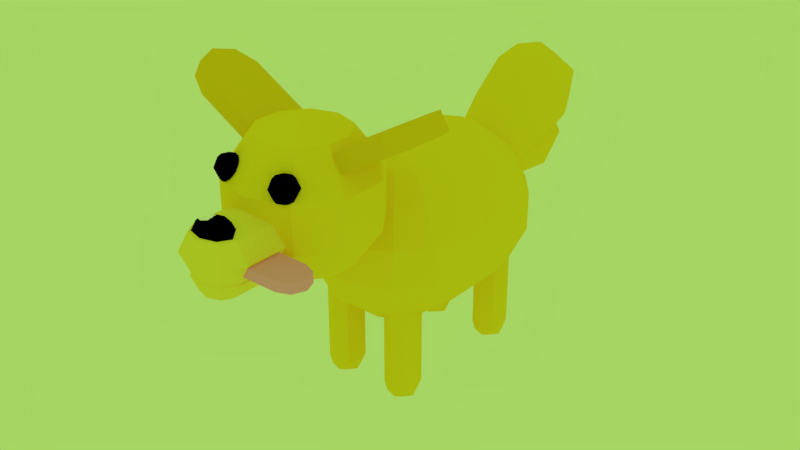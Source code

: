 # Source: dog.blend  (saved by Blender 2.79.0; exported with 4.5.12 LTS)
import bpy
from mathutils import Matrix  # noqa: F401  (used for matrix-valued properties, if any)

bpy.ops.wm.read_factory_settings(use_empty=True)
scene = bpy.context.scene
scene.name = 'Scene'

# ---- collections
col_collection_1 = bpy.data.collections.new('Collection 1'); scene.collection.children.link(col_collection_1)

# ---- materials (node trees are filled in below, after node groups)
mat_yellow01 = bpy.data.materials.new('Yellow01')
mat_yellow01.alpha_threshold = 0.0
mat_yellow01.use_transparent_shadow = False
mat_yellow01.diffuse_color = (1.0, 0.7961, 0.1096, 1.0)
mat_yellow01.roughness = 0.5
mat_yellow02 = bpy.data.materials.new('Yellow02')
mat_yellow02.alpha_threshold = 0.0
mat_yellow02.use_transparent_shadow = False
mat_yellow02.diffuse_color = (1.0, 0.7144, 0.03184, 1.0)
mat_yellow02.roughness = 0.5
mat_yellow03 = bpy.data.materials.new('Yellow03')
mat_yellow03.alpha_threshold = 0.0
mat_yellow03.use_transparent_shadow = False
mat_yellow03.diffuse_color = (0.9258, 0.5974, 0.01861, 1.0)
mat_yellow03.roughness = 0.5
mat_pink = bpy.data.materials.new('Pink')
mat_pink.alpha_threshold = 0.0
mat_pink.use_transparent_shadow = False
mat_pink.diffuse_color = (1.0, 0.3801, 0.759, 1.0)
mat_pink.roughness = 0.5
mat_black = bpy.data.materials.new('Black')
mat_black.alpha_threshold = 0.0
mat_black.use_transparent_shadow = False
mat_black.diffuse_color = (0.0, 0.0, 0.0, 1.0)
mat_black.roughness = 0.5
mat_white = bpy.data.materials.new('White')
mat_white.alpha_threshold = 0.0
mat_white.use_transparent_shadow = False
mat_white.diffuse_color = (1.0, 1.0, 1.0, 1.0)
mat_white.roughness = 0.5

# ---- material node trees

# ---- world
world_world = bpy.data.worlds.new('World'); scene.world = world_world
world_world.color = (0.3833, 0.6619, 0.1237)
world_world.use_sun_shadow = False
world_world.sun_shadow_jitter_overblur = 0.0
world_world.cycles.sampling_method = 'MANUAL'

# ---- meshes
me_dogmesh = bpy.data.meshes.new('DogMesh')
me_dogmesh.from_pydata([(0.3172, -1.159, 3.609), (0.5118, -0.8914, 3.154), (0.5118, -0.8914, 2.591), (0.3172, -1.159, 2.135), (0.5118, -1.427, 3.609), (0.8266, -1.325, 3.154), (0.8266, -1.325, 2.591), (0.5118, -1.427, 2.135), (0.5118, -1.758, 3.609), (0.8266, -1.86, 3.154), (0.8266, -1.86, 2.591), (0.5118, -1.758, 2.135), (0.3172, -2.026, 3.609), (0.5118, -2.294, 3.154), (0.5118, -2.294, 2.591), (0.3172, -2.026, 2.135), (-0.3124, -1.159, 3.609), (-0.507, -0.8914, 3.154), (-0.507, -0.8914, 2.591), (-0.3124, -1.159, 2.135), (-0.507, -1.427, 3.609), (-0.8218, -1.325, 3.154), (-0.8218, -1.325, 2.591), (-0.507, -1.427, 2.135), (-0.507, -1.758, 3.609), (-0.8218, -1.86, 3.154), (-0.8218, -1.86, 2.591), (-0.507, -1.758, 2.135), (-0.3124, -2.026, 3.609), (-0.507, -2.294, 3.154), (-0.507, -2.294, 2.591), (-0.3124, -2.026, 2.135), (0.002391, -2.128, 3.609), (0.002391, -2.459, 3.154), (0.002391, -2.459, 2.591), (0.002391, -2.128, 2.135), (0.002391, -1.593, 3.783), (0.002391, -1.593, 1.961), (0.002391, -1.057, 3.609), (0.002391, -0.7259, 3.154), (0.002391, -0.7259, 2.591), (0.002391, -1.057, 2.135), (0.005953, 1.81, 3.025), (-0.3567, 1.885, 2.895), (0.3686, 1.885, 2.895), (0.005953, 2.323, 2.137), (-0.3567, 2.248, 2.267), (-0.5069, 2.067, 2.581), (0.5188, 2.067, 2.581), (0.3686, 2.248, 2.267), (0.2233, -2.842, 2.601), (0.3147, -2.842, 2.436), (0.2233, -2.842, 2.271), (0.1586, -2.958, 2.601), (0.2233, -3.007, 2.436), (0.1586, -2.958, 2.271), (0.00239, -2.842, 2.203), (0.00239, -3.007, 2.601), (0.00239, -3.075, 2.436), (0.00239, -3.007, 2.271), (0.00239, -2.842, 2.67), (-0.1538, -2.958, 2.601), (-0.2185, -3.007, 2.436), (-0.1538, -2.958, 2.271), (-0.2185, -2.842, 2.601), (-0.31, -2.842, 2.436), (-0.2185, -2.842, 2.271), (0.00239, -1.715, 2.601), (0.00239, -1.646, 2.436), (0.00239, -1.715, 2.271), (0.1586, -1.763, 2.601), (0.2233, -1.715, 2.436), (0.1586, -1.763, 2.271), (0.2233, -1.88, 2.601), (0.3147, -1.88, 2.436), (0.2233, -1.88, 2.271), (-0.2185, -1.88, 2.601), (-0.31, -1.88, 2.436), (-0.2185, -1.88, 2.271), (-0.1538, -1.763, 2.601), (-0.2185, -1.715, 2.436), (-0.1538, -1.763, 2.271), (0.00239, -1.88, 2.67), (0.00239, -1.88, 2.203), (0.309, -2.826, 2.917), (0.436, -2.826, 2.688), (0.309, -2.826, 2.459), (0.2192, -2.988, 2.917), (0.309, -3.055, 2.688), (0.2192, -2.988, 2.459), (0.00239, -2.826, 2.364), (0.00239, -3.055, 2.917), (0.00239, -3.15, 2.688), (0.00239, -3.055, 2.459), (0.00239, -2.826, 3.012), (-0.2144, -2.988, 2.917), (-0.3042, -3.055, 2.688), (-0.2144, -2.988, 2.459), (-0.3042, -2.826, 2.917), (-0.4312, -2.826, 2.688), (-0.3042, -2.826, 2.459), (0.00239, -1.648, 2.917), (0.00239, -1.553, 2.688), (0.00239, -1.648, 2.459), (0.2192, -1.715, 2.917), (0.309, -1.648, 2.688), (0.2192, -1.715, 2.459), (0.309, -1.877, 2.917), (0.436, -1.877, 2.688), (0.309, -1.877, 2.459), (-0.3042, -1.877, 2.917), (-0.4312, -1.877, 2.688), (-0.3042, -1.877, 2.459), (-0.2144, -1.715, 2.917), (-0.3042, -1.648, 2.688), (-0.2144, -1.715, 2.459), (0.00239, -1.877, 3.012), (0.00239, -1.877, 2.364), (0.00239, -0.06511, 2.225), (0.00239, -1.151, 3.31), (0.2733, -0.1274, 2.162), (0.2733, -1.213, 3.248), (0.4408, -0.2903, 1.999), (0.4408, -1.376, 3.085), (0.4408, -0.4918, 1.798), (0.4408, -1.578, 2.884), (0.2733, -0.6548, 1.635), (0.2733, -1.741, 2.721), (0.00239, -0.717, 1.573), (0.00239, -1.803, 2.659), (-0.2686, -0.6548, 1.635), (-0.2686, -1.741, 2.721), (-0.436, -0.4918, 1.798), (-0.436, -1.578, 2.884), (-0.436, -0.2903, 1.999), (-0.436, -1.376, 3.085), (-0.2686, -0.1274, 2.162), (-0.2686, -1.213, 3.248), (0.3934, -2.142, 3.399), (0.3934, -2.094, 3.283), (0.3934, -2.142, 3.167), (0.4755, -2.176, 3.399), (0.5095, -2.142, 3.283), (0.4755, -2.176, 3.167), (0.5095, -2.258, 3.399), (0.5576, -2.258, 3.283), (0.5095, -2.258, 3.167), (0.4755, -2.34, 3.399), (0.5095, -2.374, 3.283), (0.4755, -2.34, 3.167), (0.3934, -2.258, 3.119), (0.3934, -2.374, 3.399), (0.3934, -2.422, 3.283), (0.3934, -2.374, 3.167), (0.3934, -2.258, 3.447), (0.3113, -2.34, 3.399), (0.2773, -2.374, 3.283), (0.3113, -2.34, 3.167), (0.2773, -2.258, 3.399), (0.2293, -2.258, 3.283), (0.2773, -2.258, 3.167), (0.3113, -2.176, 3.399), (0.2773, -2.142, 3.283), (0.3113, -2.176, 3.167), (-0.4027, -2.117, 3.394), (-0.4027, -2.069, 3.278), (-0.4027, -2.117, 3.162), (-0.3206, -2.151, 3.394), (-0.2866, -2.117, 3.278), (-0.3206, -2.151, 3.162), (-0.2866, -2.233, 3.394), (-0.2385, -2.233, 3.278), (-0.2866, -2.233, 3.162), (-0.3206, -2.315, 3.394), (-0.2866, -2.349, 3.278), (-0.3206, -2.315, 3.162), (-0.4027, -2.233, 3.114), (-0.4027, -2.349, 3.394), (-0.4027, -2.397, 3.278), (-0.4027, -2.349, 3.162), (-0.4027, -2.233, 3.443), (-0.4848, -2.315, 3.394), (-0.5188, -2.349, 3.278), (-0.4848, -2.315, 3.162), (-0.5188, -2.233, 3.394), (-0.5669, -2.233, 3.278), (-0.5188, -2.233, 3.162), (-0.4848, -2.151, 3.394), (-0.5188, -2.117, 3.278), (-0.4848, -2.151, 3.162), (0.002338, -2.693, 3.037), (0.002338, -2.633, 2.893), (0.002338, -2.693, 2.75), (0.1448, -2.735, 3.037), (0.2038, -2.693, 2.893), (0.1448, -2.735, 2.75), (0.2038, -2.836, 3.037), (0.2873, -2.836, 2.893), (0.2038, -2.836, 2.75), (0.1448, -2.938, 3.037), (0.2038, -2.98, 2.893), (0.1448, -2.938, 2.75), (0.002338, -2.836, 2.69), (0.002338, -2.98, 3.037), (0.002338, -3.039, 2.893), (0.002338, -2.98, 2.75), (0.002338, -2.836, 3.096), (-0.1401, -2.938, 3.037), (-0.1991, -2.98, 2.893), (-0.1401, -2.938, 2.75), (-0.1991, -2.836, 3.037), (-0.2826, -2.836, 2.893), (-0.1991, -2.836, 2.75), (-0.1401, -2.735, 3.037), (-0.1991, -2.693, 2.893), (-0.1401, -2.735, 2.75), (0.749, 1.137, 2.555), (-0.4579, -0.137, 2.849), (0.4166, 0.9774, 2.849), (0.289, 1.137, 0.9384), (0.519, 1.426, 1.233), (0.6467, 1.586, 1.658), (-0.4579, -0.137, 0.9384), (0.6467, 1.586, 2.13), (0.519, 1.426, 2.555), (0.289, 1.137, 2.849), (0.1045, 1.226, 0.9384), (0.1866, 1.586, 1.233), (0.2322, 1.786, 1.658), (0.2322, 1.786, 2.13), (0.1866, 1.586, 2.555), (0.1045, 1.226, 2.849), (-0.1003, 1.226, 0.9384), (-0.1823, 1.586, 1.233), (-0.2279, 1.786, 1.658), (-0.2279, 1.786, 2.13), (-0.1823, 1.586, 2.555), (0.4622, -0.137, 2.849), (0.8311, -0.137, 2.555), (1.036, -0.137, 2.13), (1.036, -0.137, 1.658), (0.8311, -0.137, 1.233), (0.4622, -0.137, 0.9384), (-0.1003, 1.226, 2.849), (-0.2847, 1.137, 0.9384), (0.4166, -0.3366, 2.849), (0.749, -0.4967, 2.555), (0.9335, -0.5855, 2.13), (0.9335, -0.5855, 1.658), (0.749, -0.4967, 1.233), (0.4166, -0.3366, 0.9384), (-0.5148, 1.426, 1.233), (-0.6424, 1.586, 1.658), (0.289, -0.4967, 2.849), (0.519, -0.7851, 2.555), (0.6467, -0.9452, 2.13), (0.6467, -0.9452, 1.658), (0.519, -0.7851, 1.233), (0.289, -0.4967, 0.9384), (-0.6424, 1.586, 2.13), (-0.5148, 1.426, 2.555), (0.1045, -0.5855, 2.849), (0.1866, -0.9452, 2.555), (0.2322, -1.145, 2.13), (0.2322, -1.145, 1.658), (0.1866, -0.9452, 1.233), (0.1045, -0.5855, 0.9384), (-0.2847, 1.137, 2.849), (-0.4579, 0.7778, 0.9384), (-0.1003, -0.5855, 2.849), (-0.1823, -0.9452, 2.555), (-0.2279, -1.145, 2.13), (-0.2279, -1.145, 1.658), (-0.1823, -0.9452, 1.233), (-0.1003, -0.5855, 0.9384), (0.002122, -0.137, 0.8334), (-0.4579, 0.7778, 2.849), (-0.2847, -0.4967, 2.849), (-0.5148, -0.7851, 2.555), (-0.6424, -0.9452, 2.13), (-0.6424, -0.9452, 1.658), (-0.5148, -0.7851, 1.233), (-0.2847, -0.4967, 0.9384), (-0.4124, 0.9774, 0.9384), (-0.7448, 1.137, 1.233), (-0.4124, -0.3366, 2.849), (-0.7448, -0.4967, 2.555), (-0.9293, -0.5855, 2.13), (-0.9293, -0.5855, 1.658), (-0.7448, -0.4967, 1.233), (-0.4124, -0.3366, 0.9384), (-0.9293, 1.226, 1.658), (0.002122, -0.137, 2.954), (-0.9293, 1.226, 2.13), (-0.8269, -0.137, 2.555), (-1.032, -0.137, 2.13), (-1.032, -0.137, 1.658), (-0.8269, -0.137, 1.233), (-0.7448, 1.137, 2.555), (-0.4124, 0.9774, 2.849), (0.9335, 1.226, 2.13), (0.9335, 1.226, 1.658), (0.749, 1.137, 1.233), (0.4166, 0.9774, 0.9384), (0.4622, 0.7778, 2.849), (0.8311, 0.7778, 2.555), (1.036, 0.7778, 2.13), (1.036, 0.7778, 1.658), (0.8311, 0.7778, 1.233), (0.4622, 0.7778, 0.9384), (-0.8269, 0.7778, 2.555), (-1.032, 0.7778, 2.13), (-1.032, 0.7778, 1.658), (-0.8269, 0.7778, 1.233), (0.002122, 0.7778, 2.954), (0.002122, 0.7778, 0.8334), (0.005953, 2.886, 2.4), (0.005953, 2.32, 3.382), (-0.2773, 3.048, 2.686), (-0.3946, 2.95, 3.091), (-0.2773, 2.648, 3.379), (-0.3946, 2.803, 2.544), (-0.5605, 2.603, 2.891), (-0.3946, 2.403, 3.238), (0.4065, 2.803, 2.544), (0.5724, 2.603, 2.891), (0.4065, 2.403, 3.238), (0.2892, 3.048, 2.686), (0.4065, 2.95, 3.091), (0.2892, 2.648, 3.379), (0.005953, 3.15, 2.744), (0.005953, 3.093, 3.174), (0.005953, 2.75, 3.438), (-0.2785, 1.672, 2.025), (-0.3963, 1.53, 2.272), (-0.2785, 1.388, 2.518), (-0.1952, 1.498, 1.925), (-0.2785, 1.284, 2.129), (-0.1952, 1.214, 2.417), (0.005953, 1.329, 2.62), (0.005953, 1.426, 1.883), (0.005953, 1.182, 2.07), (0.005953, 1.142, 2.376), (0.005953, 1.731, 1.923), (0.2071, 1.498, 1.925), (0.2904, 1.284, 2.129), (0.2071, 1.214, 2.417), (0.2904, 1.672, 2.025), (0.4082, 1.53, 2.272), (0.2904, 1.388, 2.518), (-0.03046, 2.011, 2.672), (-0.336, 2.011, 2.545), (0.2751, 2.011, 2.545), (-0.03046, 2.011, 1.808), (-0.336, 2.011, 1.934), (-0.4626, 2.011, 2.24), (0.4016, 2.011, 2.24), (0.2751, 2.011, 1.934), (-0.03046, 2.533, 1.762), (-0.03046, 2.533, 2.717), (-0.2691, 2.771, 1.902), (-0.3679, 2.87, 2.24), (-0.2691, 2.771, 2.577), (-0.3679, 2.533, 1.902), (-0.5077, 2.533, 2.24), (-0.3679, 2.533, 2.577), (0.307, 2.533, 1.902), (0.4467, 2.533, 2.24), (0.307, 2.533, 2.577), (0.2081, 2.771, 1.902), (0.307, 2.87, 2.24), (0.2081, 2.771, 2.577), (-0.03046, 2.87, 1.902), (-0.03046, 3.01, 2.24), (-0.03046, 2.87, 2.577), (-0.2701, 1.489, 2.0), (-0.3694, 1.489, 2.24), (-0.2701, 1.489, 2.479), (-0.1999, 1.32, 2.0), (-0.2701, 1.249, 2.24), (-0.1999, 1.32, 2.479), (-0.03046, 1.489, 2.579), (-0.03046, 1.249, 2.0), (-0.03046, 1.15, 2.24), (-0.03046, 1.249, 2.479), (-0.03046, 1.489, 1.901), (0.139, 1.32, 2.0), (0.2092, 1.249, 2.24), (0.139, 1.32, 2.479), (0.2092, 1.489, 2.0), (0.3085, 1.489, 2.24), (0.2092, 1.489, 2.479), (0.5972, -0.6859, 0.1641), (0.6616, -0.5304, 0.1641), (0.5972, -0.3748, 0.1641), (0.5516, -0.6859, 0.05413), (0.5972, -0.5304, 0.008574), (0.5516, -0.3748, 0.05413), (0.4417, -0.3104, 0.1641), (0.4417, -0.6859, 0.008574), (0.4417, -0.5304, -0.05585), (0.4417, -0.3748, 0.008574), (0.4417, -0.7503, 0.1641), (0.3317, -0.6859, 0.05413), (0.2861, -0.5304, 0.008574), (0.3317, -0.3748, 0.05413), (0.2861, -0.6859, 0.1641), (0.2217, -0.5304, 0.1641), (0.2861, -0.3748, 0.1641), (0.4417, -0.6859, 1.481), (0.4417, -0.5304, 1.546), (0.4417, -0.3748, 1.481), (0.5516, -0.6859, 1.436), (0.5972, -0.5304, 1.481), (0.5516, -0.3748, 1.436), (0.5972, -0.6859, 1.326), (0.6616, -0.5304, 1.326), (0.5972, -0.3748, 1.326), (0.2861, -0.6859, 1.326), (0.2217, -0.5304, 1.326), (0.2861, -0.3748, 1.326), (0.3317, -0.6859, 1.436), (0.2861, -0.5304, 1.481), (0.3317, -0.3748, 1.436), (0.4417, -0.7503, 1.326), (0.4417, -0.3104, 1.326), (1.304, -1.045, 3.702), (1.032, -1.045, 3.545), (0.2157, -1.765, 3.074), (0.2157, -1.045, 3.074), (1.304, -1.765, 3.702), (1.524, -1.66, 3.83), (1.615, -1.405, 3.882), (1.524, -1.151, 3.83), (0.7597, -1.045, 3.388), (0.4877, -1.045, 3.231), (0.4877, -1.765, 3.231), (0.7597, -1.765, 3.388), (1.032, -1.765, 3.545), (-0.6487, -1.045, 3.581), (-0.3767, -1.045, 3.423), (-0.6487, -1.765, 3.581), (-0.9207, -1.765, 3.738), (0.7888, -2.398, 2.543), (0.6038, -2.398, 2.543), (0.04882, -2.822, 2.543), (0.04882, -2.398, 2.543), (0.7888, -2.822, 2.543), (0.9388, -2.76, 2.543), (1.001, -2.61, 2.543), (0.9388, -2.46, 2.543), (0.4188, -2.398, 2.543), (0.2338, -2.398, 2.543), (0.2338, -2.822, 2.543), (0.4188, -2.822, 2.543), (0.6038, -2.822, 2.543), (0.2338, -2.398, 2.661), (0.04882, -2.398, 2.661), (0.6038, -2.822, 2.661), (0.7888, -2.822, 2.661), (0.04882, -2.822, 2.661), (0.7888, -2.398, 2.661), (0.9388, -2.76, 2.661), (1.001, -2.61, 2.661), (0.9388, -2.46, 2.661), (0.6038, -2.398, 2.661), (0.4188, -2.398, 2.661), (0.2338, -2.822, 2.661), (0.4188, -2.822, 2.661), (-1.413, -1.66, 4.022), (-1.504, -1.405, 4.075), (-1.413, -1.151, 4.022), (-1.193, -1.765, 3.895), (-0.1047, -1.045, 3.266), (-1.193, -1.045, 3.895), (-0.9207, -1.045, 3.738), (-0.1047, -1.765, 3.266), (-0.3767, -1.765, 3.423), (-1.032, -1.045, 3.545), (-0.7597, -1.045, 3.388), (-1.032, -1.765, 3.545), (-0.4877, -1.045, 3.231), (-0.4877, -1.765, 3.231), (-0.7597, -1.765, 3.388), (-1.524, -1.66, 3.83), (-1.615, -1.405, 3.882), (-1.524, -1.151, 3.83), (-1.304, -1.045, 3.702), (-0.2157, -1.765, 3.074), (-0.2157, -1.045, 3.074), (-1.304, -1.765, 3.702), (0.3767, -1.045, 3.423), (0.1047, -1.045, 3.266), (0.9207, -1.765, 3.738), (1.193, -1.765, 3.895), (0.1047, -1.765, 3.266), (1.193, -1.045, 3.895), (1.413, -1.66, 4.022), (1.504, -1.405, 4.075), (1.413, -1.151, 4.022), (0.9207, -1.045, 3.738), (0.6487, -1.045, 3.581), (0.3767, -1.765, 3.423), (0.6487, -1.765, 3.581), (-0.09168, -2.773, 3.075), (-0.07367, -2.744, 3.007), (-0.05566, -2.773, 2.94), (-0.0221, -2.794, 3.093), (0.02473, -2.773, 3.034), (0.01392, -2.794, 2.958), (0.006721, -2.843, 3.101), (0.06549, -2.843, 3.044), (0.04274, -2.843, 2.966), (-0.0221, -2.893, 3.093), (0.02473, -2.913, 3.034), (0.01392, -2.893, 2.958), (-0.0482, -2.843, 2.912), (-0.09168, -2.913, 3.075), (-0.07367, -2.942, 3.007), (-0.05566, -2.913, 2.94), (-0.09914, -2.843, 3.103), (-0.1613, -2.893, 3.056), (-0.1721, -2.913, 2.981), (-0.1252, -2.893, 2.921), (-0.1901, -2.843, 3.049), (-0.2128, -2.843, 2.97), (-0.1541, -2.843, 2.914), (-0.1613, -2.794, 3.056), (-0.1721, -2.773, 2.981), (-0.1252, -2.794, 2.921), (0.4417, -0.7503, 0.2932), (0.4417, -0.7503, 0.4223), (0.4417, -0.7503, 0.5513), (0.4417, -0.7503, 0.6804), (0.4417, -0.7503, 0.8095), (0.4417, -0.7503, 0.9386), (0.4417, -0.7503, 1.068), (0.4417, -0.7503, 1.197), (0.2861, -0.6859, 0.2932), (0.2861, -0.6859, 0.4223), (0.2861, -0.6859, 0.5513), (0.2861, -0.6859, 0.6804), (0.2861, -0.6859, 0.8095), (0.2861, -0.6859, 0.9386), (0.2861, -0.6859, 1.068), (0.2861, -0.6859, 1.197), (0.5972, -0.6859, 1.197), (0.5972, -0.6859, 1.068), (0.5972, -0.6859, 0.9386), (0.5972, -0.6859, 0.8095), (0.5972, -0.6859, 0.6804), (0.5972, -0.6859, 0.5513), (0.5972, -0.6859, 0.4223), (0.5972, -0.6859, 0.2932), (0.4417, -0.3104, 1.197), (0.4417, -0.3104, 1.068), (0.4417, -0.3104, 0.9386), (0.4417, -0.3104, 0.8095), (0.4417, -0.3104, 0.6804), (0.4417, -0.3104, 0.5513), (0.4417, -0.3104, 0.4223), (0.4417, -0.3104, 0.2932), (0.2861, -0.3748, 1.197), (0.2861, -0.3748, 1.068), (0.2861, -0.3748, 0.9386), (0.2861, -0.3748, 0.8095), (0.2861, -0.3748, 0.6804), (0.2861, -0.3748, 0.5513), (0.2861, -0.3748, 0.4223), (0.2861, -0.3748, 0.2932), (0.2217, -0.5304, 0.2932), (0.2217, -0.5304, 0.4223), (0.2217, -0.5304, 0.5513), (0.2217, -0.5304, 0.6804), (0.2217, -0.5304, 0.8095), (0.2217, -0.5304, 0.9386), (0.2217, -0.5304, 1.068), (0.2217, -0.5304, 1.197), (0.6616, -0.5304, 1.197), (0.6616, -0.5304, 1.068), (0.6616, -0.5304, 0.9386), (0.6616, -0.5304, 0.8095), (0.6616, -0.5304, 0.6804), (0.6616, -0.5304, 0.5513), (0.6616, -0.5304, 0.4223), (0.6616, -0.5304, 0.2932), (0.5972, -0.3748, 0.2932), (0.5972, -0.3748, 0.4223), (0.5972, -0.3748, 0.5513), (0.5972, -0.3748, 0.6804), (0.5972, -0.3748, 0.8095), (0.5972, -0.3748, 0.9386), (0.5972, -0.3748, 1.068), (0.5972, -0.3748, 1.197), (0.5972, 1.068, 0.1641), (0.6616, 1.223, 0.1641), (0.5972, 1.379, 0.1641), (0.5516, 1.068, 0.05413), (0.5972, 1.223, 0.008574), (0.5516, 1.379, 0.05413), (0.4417, 1.443, 0.1641), (0.4417, 1.068, 0.008574), (0.4417, 1.223, -0.05585), (0.4417, 1.379, 0.008574), (0.4417, 1.004, 0.1641), (0.3317, 1.068, 0.05413), (0.2861, 1.223, 0.008574), (0.3317, 1.379, 0.05413), (0.2861, 1.068, 0.1641), (0.2217, 1.223, 0.1641), (0.2861, 1.379, 0.1641), (0.4417, 1.068, 1.481), (0.4417, 1.223, 1.546), (0.4417, 1.379, 1.481), (0.5516, 1.068, 1.436), (0.5972, 1.223, 1.481), (0.5516, 1.379, 1.436), (0.5972, 1.068, 1.326), (0.6616, 1.223, 1.326), (0.5972, 1.379, 1.326), (0.2861, 1.068, 1.326), (0.2217, 1.223, 1.326), (0.2861, 1.379, 1.326), (0.3317, 1.068, 1.436), (0.2861, 1.223, 1.481), (0.3317, 1.379, 1.436), (0.4417, 1.004, 1.326), (0.4417, 1.443, 1.326), (0.4417, 1.004, 0.2932), (0.4417, 1.004, 0.4223), (0.4417, 1.004, 0.5513), (0.4417, 1.004, 0.6804), (0.4417, 1.004, 0.8095), (0.4417, 1.004, 0.9386), (0.4417, 1.004, 1.068), (0.4417, 1.004, 1.197), (0.2861, 1.068, 0.2932), (0.2861, 1.068, 0.4223), (0.2861, 1.068, 0.5513), (0.2861, 1.068, 0.6804), (0.2861, 1.068, 0.8095), (0.2861, 1.068, 0.9386), (0.2861, 1.068, 1.068), (0.2861, 1.068, 1.197), (0.5972, 1.068, 1.197), (0.5972, 1.068, 1.068), (0.5972, 1.068, 0.9386), (0.5972, 1.068, 0.8095), (0.5972, 1.068, 0.6804), (0.5972, 1.068, 0.5513), (0.5972, 1.068, 0.4223), (0.5972, 1.068, 0.2932), (0.4417, 1.443, 1.197), (0.4417, 1.443, 1.068), (0.4417, 1.443, 0.9386), (0.4417, 1.443, 0.8095), (0.4417, 1.443, 0.6804), (0.4417, 1.443, 0.5513), (0.4417, 1.443, 0.4223), (0.4417, 1.443, 0.2932), (0.2861, 1.379, 1.197), (0.2861, 1.379, 1.068), (0.2861, 1.379, 0.9386), (0.2861, 1.379, 0.8095), (0.2861, 1.379, 0.6804), (0.2861, 1.379, 0.5513), (0.2861, 1.379, 0.4223), (0.2861, 1.379, 0.2932), (0.2217, 1.223, 0.2932), (0.2217, 1.223, 0.4223), (0.2217, 1.223, 0.5513), (0.2217, 1.223, 0.6804), (0.2217, 1.223, 0.8095), (0.2217, 1.223, 0.9386), (0.2217, 1.223, 1.068), (0.2217, 1.223, 1.197), (0.6616, 1.223, 1.197), (0.6616, 1.223, 1.068), (0.6616, 1.223, 0.9386), (0.6616, 1.223, 0.8095), (0.6616, 1.223, 0.6804), (0.6616, 1.223, 0.5513), (0.6616, 1.223, 0.4223), (0.6616, 1.223, 0.2932), (0.5972, 1.379, 0.2932), (0.5972, 1.379, 0.4223), (0.5972, 1.379, 0.5513), (0.5972, 1.379, 0.6804), (0.5972, 1.379, 0.8095), (0.5972, 1.379, 0.9386), (0.5972, 1.379, 1.068), (0.5972, 1.379, 1.197), (-0.2861, -0.6859, 0.1641), (-0.2217, -0.5304, 0.1641), (-0.2861, -0.3748, 0.1641), (-0.3317, -0.6859, 0.05413), (-0.2861, -0.5304, 0.008574), (-0.3317, -0.3748, 0.05413), (-0.4417, -0.3104, 0.1641), (-0.4417, -0.6859, 0.008574), (-0.4417, -0.5304, -0.05585), (-0.4417, -0.3748, 0.008574), (-0.4417, -0.7503, 0.1641), (-0.5516, -0.6859, 0.05413), (-0.5972, -0.5304, 0.008574), (-0.5516, -0.3748, 0.05413), (-0.5972, -0.6859, 0.1641), (-0.6616, -0.5304, 0.1641), (-0.5972, -0.3748, 0.1641), (-0.4417, -0.6859, 1.481), (-0.4417, -0.5304, 1.546), (-0.4417, -0.3748, 1.481), (-0.3317, -0.6859, 1.436), (-0.2861, -0.5304, 1.481), (-0.3317, -0.3748, 1.436), (-0.2861, -0.6859, 1.326), (-0.2217, -0.5304, 1.326), (-0.2861, -0.3748, 1.326), (-0.5972, -0.6859, 1.326), (-0.6616, -0.5304, 1.326), (-0.5972, -0.3748, 1.326), (-0.5516, -0.6859, 1.436), (-0.5972, -0.5304, 1.481), (-0.5516, -0.3748, 1.436), (-0.4417, -0.7503, 1.326), (-0.4417, -0.3104, 1.326), (-0.4417, -0.7503, 0.2932), (-0.4417, -0.7503, 0.4223), (-0.4417, -0.7503, 0.5513), (-0.4417, -0.7503, 0.6804), (-0.4417, -0.7503, 0.8095), (-0.4417, -0.7503, 0.9386), (-0.4417, -0.7503, 1.068), (-0.4417, -0.7503, 1.197), (-0.5972, -0.6859, 0.2932), (-0.5972, -0.6859, 0.4223), (-0.5972, -0.6859, 0.5513), (-0.5972, -0.6859, 0.6804), (-0.5972, -0.6859, 0.8095), (-0.5972, -0.6859, 0.9386), (-0.5972, -0.6859, 1.068), (-0.5972, -0.6859, 1.197), (-0.2861, -0.6859, 1.197), (-0.2861, -0.6859, 1.068), (-0.2861, -0.6859, 0.9386), (-0.2861, -0.6859, 0.8095), (-0.2861, -0.6859, 0.6804), (-0.2861, -0.6859, 0.5513), (-0.2861, -0.6859, 0.4223), (-0.2861, -0.6859, 0.2932), (-0.4417, -0.3104, 1.197), (-0.4417, -0.3104, 1.068), (-0.4417, -0.3104, 0.9386), (-0.4417, -0.3104, 0.8095), (-0.4417, -0.3104, 0.6804), (-0.4417, -0.3104, 0.5513), (-0.4417, -0.3104, 0.4223), (-0.4417, -0.3104, 0.2932), (-0.5972, -0.3748, 1.197), (-0.5972, -0.3748, 1.068), (-0.5972, -0.3748, 0.9386), (-0.5972, -0.3748, 0.8095), (-0.5972, -0.3748, 0.6804), (-0.5972, -0.3748, 0.5513), (-0.5972, -0.3748, 0.4223), (-0.5972, -0.3748, 0.2932), (-0.6616, -0.5304, 0.2932), (-0.6616, -0.5304, 0.4223), (-0.6616, -0.5304, 0.5513), (-0.6616, -0.5304, 0.6804), (-0.6616, -0.5304, 0.8095), (-0.6616, -0.5304, 0.9386), (-0.6616, -0.5304, 1.068), (-0.6616, -0.5304, 1.197), (-0.2217, -0.5304, 1.197), (-0.2217, -0.5304, 1.068), (-0.2217, -0.5304, 0.9386), (-0.2217, -0.5304, 0.8095), (-0.2217, -0.5304, 0.6804), (-0.2217, -0.5304, 0.5513), (-0.2217, -0.5304, 0.4223), (-0.2217, -0.5304, 0.2932), (-0.2861, -0.3748, 0.2932), (-0.2861, -0.3748, 0.4223), (-0.2861, -0.3748, 0.5513), (-0.2861, -0.3748, 0.6804), (-0.2861, -0.3748, 0.8095), (-0.2861, -0.3748, 0.9386), (-0.2861, -0.3748, 1.068), (-0.2861, -0.3748, 1.197), (-0.2861, 1.068, 0.1641), (-0.2217, 1.223, 0.1641), (-0.2861, 1.379, 0.1641), (-0.3317, 1.068, 0.05413), (-0.2861, 1.223, 0.008574), (-0.3317, 1.379, 0.05413), (-0.4417, 1.443, 0.1641), (-0.4417, 1.068, 0.008574), (-0.4417, 1.223, -0.05585), (-0.4417, 1.379, 0.008574), (-0.4417, 1.004, 0.1641), (-0.5516, 1.068, 0.05413), (-0.5972, 1.223, 0.008574), (-0.5516, 1.379, 0.05413), (-0.5972, 1.068, 0.1641), (-0.6616, 1.223, 0.1641), (-0.5972, 1.379, 0.1641), (-0.4417, 1.068, 1.481), (-0.4417, 1.223, 1.546), (-0.4417, 1.379, 1.481), (-0.3317, 1.068, 1.436), (-0.2861, 1.223, 1.481), (-0.3317, 1.379, 1.436), (-0.2861, 1.068, 1.326), (-0.2217, 1.223, 1.326), (-0.2861, 1.379, 1.326), (-0.5972, 1.068, 1.326), (-0.6616, 1.223, 1.326), (-0.5972, 1.379, 1.326), (-0.5516, 1.068, 1.436), (-0.5972, 1.223, 1.481), (-0.5516, 1.379, 1.436), (-0.4417, 1.004, 1.326), (-0.4417, 1.443, 1.326), (-0.4417, 1.004, 0.2932), (-0.4417, 1.004, 0.4223), (-0.4417, 1.004, 0.5513), (-0.4417, 1.004, 0.6804), (-0.4417, 1.004, 0.8095), (-0.4417, 1.004, 0.9386), (-0.4417, 1.004, 1.068), (-0.4417, 1.004, 1.197), (-0.5972, 1.068, 0.2932), (-0.5972, 1.068, 0.4223), (-0.5972, 1.068, 0.5513), (-0.5972, 1.068, 0.6804), (-0.5972, 1.068, 0.8095), (-0.5972, 1.068, 0.9386), (-0.5972, 1.068, 1.068), (-0.5972, 1.068, 1.197), (-0.2861, 1.068, 1.197), (-0.2861, 1.068, 1.068), (-0.2861, 1.068, 0.9386), (-0.2861, 1.068, 0.8095), (-0.2861, 1.068, 0.6804), (-0.2861, 1.068, 0.5513), (-0.2861, 1.068, 0.4223), (-0.2861, 1.068, 0.2932), (-0.4417, 1.443, 1.197), (-0.4417, 1.443, 1.068), (-0.4417, 1.443, 0.9386), (-0.4417, 1.443, 0.8095), (-0.4417, 1.443, 0.6804), (-0.4417, 1.443, 0.5513), (-0.4417, 1.443, 0.4223), (-0.4417, 1.443, 0.2932), (-0.5972, 1.379, 1.197), (-0.5972, 1.379, 1.068), (-0.5972, 1.379, 0.9386), (-0.5972, 1.379, 0.8095), (-0.5972, 1.379, 0.6804), (-0.5972, 1.379, 0.5513), (-0.5972, 1.379, 0.4223), (-0.5972, 1.379, 0.2932), (-0.6616, 1.223, 0.2932), (-0.6616, 1.223, 0.4223), (-0.6616, 1.223, 0.5513), (-0.6616, 1.223, 0.6804), (-0.6616, 1.223, 0.8095), (-0.6616, 1.223, 0.9386), (-0.6616, 1.223, 1.068), (-0.6616, 1.223, 1.197), (-0.2217, 1.223, 1.197), (-0.2217, 1.223, 1.068), (-0.2217, 1.223, 0.9386), (-0.2217, 1.223, 0.8095), (-0.2217, 1.223, 0.6804), (-0.2217, 1.223, 0.5513), (-0.2217, 1.223, 0.4223), (-0.2217, 1.223, 0.2932), (-0.2861, 1.379, 0.2932), (-0.2861, 1.379, 0.4223), (-0.2861, 1.379, 0.5513), (-0.2861, 1.379, 0.6804), (-0.2861, 1.379, 0.8095), (-0.2861, 1.379, 0.9386), (-0.2861, 1.379, 1.068), (-0.2861, 1.379, 1.197), (0.002122, 0.4729, 2.954), (0.002122, 0.1679, 2.954), (0.4622, 0.1679, 2.849), (0.4622, 0.4729, 2.849), (0.4622, 0.1679, 0.9384), (0.4622, 0.4729, 0.9384), (0.002122, 0.4729, 0.8334), (0.002122, 0.1679, 0.8334), (-1.032, 0.4729, 1.658), (-1.032, 0.1679, 1.658), (0.8311, 0.1679, 1.233), (0.8311, 0.4729, 1.233), (-0.4579, 0.4729, 0.9384), (-0.4579, 0.1679, 0.9384), (-0.8269, 0.1679, 1.233), (-0.8269, 0.4729, 1.233), (-1.032, 0.4729, 2.13), (-1.032, 0.1679, 2.13), (1.036, 0.1679, 1.658), (1.036, 0.4729, 1.658), (-0.8269, 0.4729, 2.555), (-0.8269, 0.1679, 2.555), (-0.4579, 0.1679, 2.849), (-0.4579, 0.4729, 2.849), (0.8311, 0.4729, 2.555), (0.8311, 0.1679, 2.555), (1.036, 0.1679, 2.13), (1.036, 0.4729, 2.13), (0.00239, -0.2461, 2.405), (0.00239, -0.4271, 2.586), (0.00239, -0.6081, 2.767), (0.00239, -0.7891, 2.948), (0.00239, -0.9701, 3.129), (0.2733, -1.032, 3.067), (0.2733, -0.8514, 2.886), (0.2733, -0.6704, 2.705), (0.2733, -0.4894, 2.524), (0.2733, -0.3084, 2.343), (0.4408, -1.195, 2.904), (0.4408, -1.014, 2.723), (0.4408, -0.8333, 2.542), (0.4408, -0.6523, 2.361), (0.4408, -0.4713, 2.18), (0.4408, -1.397, 2.703), (0.4408, -1.216, 2.522), (0.4408, -1.035, 2.341), (0.4408, -0.8538, 2.16), (0.4408, -0.6728, 1.979), (0.2733, -1.56, 2.54), (0.2733, -1.379, 2.359), (0.2733, -1.198, 2.178), (0.2733, -1.017, 1.997), (0.2733, -0.8358, 1.816), (0.00239, -1.622, 2.478), (0.00239, -1.441, 2.297), (0.00239, -1.26, 2.116), (0.00239, -1.079, 1.935), (0.00239, -0.898, 1.754), (-0.2686, -1.56, 2.54), (-0.2686, -1.379, 2.359), (-0.2686, -1.198, 2.178), (-0.2686, -1.017, 1.997), (-0.2686, -0.8358, 1.816), (-0.436, -1.397, 2.703), (-0.436, -1.216, 2.522), (-0.436, -1.035, 2.341), (-0.436, -0.8538, 2.16), (-0.436, -0.6728, 1.979), (-0.436, -1.195, 2.904), (-0.436, -1.014, 2.723), (-0.436, -0.8333, 2.542), (-0.436, -0.6523, 2.361), (-0.436, -0.4713, 2.18), (-0.2686, -1.032, 3.067), (-0.2686, -0.8514, 2.886), (-0.2686, -0.6704, 2.705), (-0.2686, -0.4894, 2.524), (-0.2686, -0.3084, 2.343)], [], [(34, 35, 15, 14), (33, 34, 14, 13), (37, 3, 7), (2, 1, 5, 6), (0, 36, 4), (3, 2, 6, 7), (1, 0, 4, 5), (37, 7, 11), (6, 5, 9, 10), (4, 36, 8), (7, 6, 10, 11), (5, 4, 8, 9), (37, 11, 15), (10, 9, 13, 14), (8, 36, 12), (11, 10, 14, 15), (9, 8, 12, 13), (3, 37, 41), (35, 37, 15), (12, 32, 33, 13), (40, 39, 1, 2), (12, 36, 32), (39, 38, 0, 1), (41, 40, 2, 3), (0, 38, 36), (34, 30, 31, 35), (33, 29, 30, 34), (37, 23, 19), (18, 22, 21, 17), (16, 20, 36), (19, 23, 22, 18), (17, 21, 20, 16), (37, 27, 23), (22, 26, 25, 21), (20, 24, 36), (23, 27, 26, 22), (21, 25, 24, 20), (37, 31, 27), (26, 30, 29, 25), (24, 28, 36), (27, 31, 30, 26), (25, 29, 28, 24), (19, 41, 37), (35, 31, 37), (28, 29, 33, 32), (40, 18, 17, 39), (28, 32, 36), (39, 17, 16, 38), (41, 19, 18, 40), (16, 36, 38), (348, 347, 49, 48), (333, 334, 47, 46), (343, 333, 46, 45), (347, 343, 45, 49), (349, 348, 48, 44), (334, 335, 43, 47), (335, 339, 42, 43), (339, 349, 44, 42), (52, 51, 54, 55), (50, 60, 53), (56, 52, 55), (51, 50, 53, 54), (55, 54, 58, 59), (53, 60, 57), (56, 55, 59), (54, 53, 57, 58), (59, 58, 62, 63), (57, 60, 61), (56, 59, 63), (58, 57, 61, 62), (62, 61, 64, 65), (63, 62, 65, 66), (61, 60, 64), (56, 63, 66), (60, 50, 73, 82), (64, 60, 82, 76), (65, 64, 76, 77), (50, 51, 74, 73), (52, 56, 83, 75), (56, 66, 78, 83), (66, 65, 77, 78), (51, 52, 75, 74), (69, 68, 71, 72), (67, 82, 70), (83, 69, 72), (68, 67, 70, 71), (72, 71, 74, 75), (70, 82, 73), (83, 72, 75), (71, 70, 73, 74), (83, 78, 81), (77, 76, 79, 80), (78, 77, 80, 81), (76, 82, 79), (83, 81, 69), (80, 79, 67, 68), (81, 80, 68, 69), (79, 82, 67), (86, 85, 88, 89), (84, 94, 87), (90, 86, 89), (85, 84, 87, 88), (89, 88, 92, 93), (87, 94, 91), (90, 89, 93), (88, 87, 91, 92), (93, 92, 96, 97), (91, 94, 95), (90, 93, 97), (92, 91, 95, 96), (96, 95, 98, 99), (97, 96, 99, 100), (95, 94, 98), (90, 97, 100), (94, 84, 107, 116), (98, 94, 116, 110), (99, 98, 110, 111), (84, 85, 108, 107), (86, 90, 117, 109), (90, 100, 112, 117), (100, 99, 111, 112), (85, 86, 109, 108), (103, 102, 105, 106), (101, 116, 104), (117, 103, 106), (102, 101, 104, 105), (106, 105, 108, 109), (104, 116, 107), (117, 106, 109), (105, 104, 107, 108), (117, 112, 115), (111, 110, 113, 114), (112, 111, 114, 115), (110, 116, 113), (117, 115, 103), (114, 113, 101, 102), (115, 114, 102, 103), (113, 116, 101), (920, 119, 121, 921), (921, 121, 123, 926), (926, 123, 125, 931), (931, 125, 127, 936), (936, 127, 129, 941), (941, 129, 131, 946), (946, 131, 133, 951), (951, 133, 135, 956), (121, 119, 137, 135, 133, 131, 129, 127, 125, 123), (956, 135, 137, 961), (961, 137, 119, 920), (118, 120, 122, 124, 126, 128, 130, 132, 134, 136), (140, 139, 142, 143), (138, 154, 141), (150, 140, 143), (139, 138, 141, 142), (143, 142, 145, 146), (141, 154, 144), (150, 143, 146), (142, 141, 144, 145), (146, 145, 148, 149), (144, 154, 147), (150, 146, 149), (145, 144, 147, 148), (149, 148, 152, 153), (147, 154, 151), (150, 149, 153), (148, 147, 151, 152), (153, 152, 156, 157), (151, 154, 155), (150, 153, 157), (152, 151, 155, 156), (156, 155, 158, 159), (157, 156, 159, 160), (155, 154, 158), (150, 157, 160), (150, 160, 163), (159, 158, 161, 162), (160, 159, 162, 163), (158, 154, 161), (150, 163, 140), (162, 161, 138, 139), (163, 162, 139, 140), (161, 154, 138), (166, 165, 168, 169), (164, 180, 167), (176, 166, 169), (165, 164, 167, 168), (169, 168, 171, 172), (167, 180, 170), (176, 169, 172), (168, 167, 170, 171), (172, 171, 174, 175), (170, 180, 173), (176, 172, 175), (171, 170, 173, 174), (175, 174, 178, 179), (173, 180, 177), (176, 175, 179), (174, 173, 177, 178), (179, 178, 182, 183), (177, 180, 181), (176, 179, 183), (178, 177, 181, 182), (182, 181, 184, 185), (183, 182, 185, 186), (181, 180, 184), (176, 183, 186), (176, 186, 189), (185, 184, 187, 188), (186, 185, 188, 189), (184, 180, 187), (176, 189, 166), (188, 187, 164, 165), (189, 188, 165, 166), (187, 180, 164), (192, 191, 194, 195), (190, 206, 193), (202, 192, 195), (191, 190, 193, 194), (195, 194, 197, 198), (193, 206, 196), (202, 195, 198), (194, 193, 196, 197), (198, 197, 200, 201), (196, 206, 199), (202, 198, 201), (197, 196, 199, 200), (201, 200, 204, 205), (199, 206, 203), (202, 201, 205), (200, 199, 203, 204), (205, 204, 208, 209), (203, 206, 207), (202, 205, 209), (204, 203, 207, 208), (208, 207, 210, 211), (209, 208, 211, 212), (207, 206, 210), (202, 209, 212), (202, 212, 215), (211, 210, 213, 214), (212, 211, 214, 215), (210, 206, 213), (202, 215, 192), (214, 213, 190, 191), (215, 214, 191, 192), (213, 206, 190), (911, 888, 314, 276), (891, 912, 305, 304), (893, 894, 315, 309), (888, 891, 304, 314), (903, 896, 312, 313), (899, 893, 309, 308), (894, 900, 268, 315), (896, 904, 311, 312), (907, 899, 308, 307), (900, 903, 313, 268), (904, 908, 310, 311), (915, 907, 307, 306), (908, 911, 276, 310), (912, 915, 306, 305), (242, 241, 249, 250), (240, 239, 247, 248), (238, 237, 245, 246), (275, 242, 250), (241, 240, 248, 249), (239, 238, 246, 247), (237, 292, 245), (246, 245, 253, 254), (275, 250, 258), (249, 248, 256, 257), (247, 246, 254, 255), (245, 292, 253), (250, 249, 257, 258), (248, 247, 255, 256), (275, 258, 266), (257, 256, 264, 265), (255, 254, 262, 263), (253, 292, 261), (258, 257, 265, 266), (256, 255, 263, 264), (254, 253, 261, 262), (265, 264, 272, 273), (263, 262, 270, 271), (261, 292, 269), (266, 265, 273, 274), (264, 263, 271, 272), (262, 261, 269, 270), (275, 266, 274), (269, 292, 277), (274, 273, 281, 282), (272, 271, 279, 280), (270, 269, 277, 278), (275, 274, 282), (273, 272, 280, 281), (271, 270, 278, 279), (282, 281, 289, 290), (280, 279, 287, 288), (278, 277, 285, 286), (275, 282, 290), (281, 280, 288, 289), (279, 278, 286, 287), (277, 292, 285), (288, 287, 295, 296), (286, 285, 217, 294), (275, 290, 222), (289, 288, 296, 297), (287, 286, 294, 295), (285, 292, 217), (290, 289, 297, 222), (312, 311, 293, 291), (310, 276, 299, 298), (315, 268, 283), (313, 312, 291, 284), (311, 310, 298, 293), (276, 314, 299), (268, 313, 284, 283), (283, 284, 251, 244), (291, 293, 259, 252), (298, 299, 267, 260), (315, 283, 244), (284, 291, 252, 251), (293, 298, 260, 259), (299, 314, 267), (252, 259, 235, 234), (260, 267, 243, 236), (315, 244, 232), (251, 252, 234, 233), (259, 260, 236, 235), (267, 314, 243), (244, 251, 233, 232), (315, 232, 226), (233, 234, 228, 227), (235, 236, 230, 229), (243, 314, 231), (232, 233, 227, 226), (234, 235, 229, 228), (236, 243, 231, 230), (315, 226, 219), (227, 228, 221, 220), (229, 230, 224, 223), (231, 314, 225), (226, 227, 220, 219), (228, 229, 223, 221), (230, 231, 225, 224), (223, 224, 216, 300), (225, 314, 218), (219, 220, 302, 303), (221, 223, 300, 301), (224, 225, 218, 216), (315, 219, 303), (220, 221, 301, 302), (303, 302, 308, 309), (301, 300, 306, 307), (216, 218, 304, 305), (315, 303, 309), (302, 301, 307, 308), (300, 216, 305, 306), (218, 314, 304), (320, 317, 332), (318, 319, 331, 330), (319, 320, 332, 331), (316, 318, 330), (323, 317, 320), (321, 322, 319, 318), (322, 323, 320, 319), (316, 321, 318), (328, 329, 326, 325), (316, 327, 324), (329, 317, 326), (327, 328, 325, 324), (331, 332, 329, 328), (316, 330, 327), (332, 317, 329), (330, 331, 328, 327), (48, 49, 324, 325), (46, 47, 322, 321), (45, 46, 321, 316), (49, 45, 316, 324), (44, 48, 325, 326), (47, 43, 323, 322), (43, 42, 317, 323), (42, 44, 326, 317), (343, 336, 333), (338, 339, 335), (336, 337, 334, 333), (337, 338, 335, 334), (341, 342, 338, 337), (343, 340, 336), (342, 339, 338), (340, 341, 337, 336), (345, 346, 342, 341), (343, 344, 340), (346, 339, 342), (344, 345, 341, 340), (348, 349, 346, 345), (343, 347, 344), (349, 339, 346), (347, 348, 345, 344), (390, 389, 357, 356), (375, 376, 355, 354), (385, 375, 354, 353), (389, 385, 353, 357), (391, 390, 356, 352), (376, 377, 351, 355), (377, 381, 350, 351), (381, 391, 352, 350), (362, 359, 374), (360, 361, 373, 372), (361, 362, 374, 373), (358, 360, 372), (365, 359, 362), (363, 364, 361, 360), (364, 365, 362, 361), (358, 363, 360), (370, 371, 368, 367), (358, 369, 366), (371, 359, 368), (369, 370, 367, 366), (373, 374, 371, 370), (358, 372, 369), (374, 359, 371), (372, 373, 370, 369), (356, 357, 366, 367), (354, 355, 364, 363), (353, 354, 363, 358), (357, 353, 358, 366), (352, 356, 367, 368), (355, 351, 365, 364), (351, 350, 359, 365), (350, 352, 368, 359), (385, 378, 375), (380, 381, 377), (378, 379, 376, 375), (379, 380, 377, 376), (383, 384, 380, 379), (385, 382, 378), (384, 381, 380), (382, 383, 379, 378), (387, 388, 384, 383), (385, 386, 382), (388, 381, 384), (386, 387, 383, 382), (390, 391, 388, 387), (385, 389, 386), (391, 381, 388), (389, 390, 387, 386), (394, 393, 396, 397), (392, 402, 395), (398, 394, 397), (393, 392, 395, 396), (397, 396, 400, 401), (395, 402, 399), (398, 397, 401), (396, 395, 399, 400), (401, 400, 404, 405), (399, 402, 403), (398, 401, 405), (400, 399, 403, 404), (404, 403, 406, 407), (405, 404, 407, 408), (403, 402, 406), (398, 405, 408), (537, 546, 415, 424), (545, 537, 424, 418), (577, 545, 418, 419), (546, 578, 416, 415), (593, 554, 425, 417), (554, 562, 420, 425), (562, 577, 419, 420), (578, 593, 417, 416), (411, 410, 413, 414), (409, 424, 412), (425, 411, 414), (410, 409, 412, 413), (414, 413, 416, 417), (412, 424, 415), (425, 414, 417), (413, 412, 415, 416), (425, 420, 423), (419, 418, 421, 422), (420, 419, 422, 423), (418, 424, 421), (425, 423, 411), (422, 421, 409, 410), (423, 422, 410, 411), (421, 424, 409), (430, 426, 433, 432, 431), (436, 428, 429, 435), (430, 438, 427, 426), (438, 437, 434, 427), (437, 436, 435, 434), (437, 503, 502, 436), (432, 498, 497, 431), (438, 493, 503, 437), (433, 499, 498, 432), (439, 441, 477, 440), (426, 496, 499, 433), (427, 500, 496, 426), (430, 494, 493, 438), (434, 501, 500, 427), (428, 495, 492, 429), (435, 491, 501, 434), (431, 497, 494, 430), (436, 502, 495, 428), (447, 443, 450, 449, 448), (453, 445, 446, 452), (447, 455, 444, 443), (455, 454, 451, 444), (454, 453, 452, 451), (459, 462, 463, 464, 461), (467, 456, 457, 460), (459, 461, 465, 458), (458, 465, 466, 468), (468, 466, 456, 467), (445, 453, 467, 460), (447, 448, 462, 459), (453, 454, 468, 467), (448, 449, 463, 462), (454, 455, 458, 468), (449, 450, 464, 463), (450, 443, 461, 464), (452, 446, 457, 456), (443, 444, 465, 461), (455, 447, 459, 458), (444, 451, 466, 465), (446, 445, 460, 457), (451, 452, 456, 466), (440, 477, 476, 473), (475, 442, 441, 439), (483, 441, 442, 480), (487, 474, 475, 478), (487, 490, 484, 485, 486), (478, 479, 483, 480), (479, 481, 482, 483), (479, 439, 440, 481), (487, 478, 480, 490), (481, 489, 488, 482), (485, 470, 471, 486), (474, 471, 470, 469, 472), (490, 472, 469, 484), (481, 440, 473, 489), (484, 469, 470, 485), (486, 471, 474, 487), (478, 475, 439, 479), (480, 442, 472, 490), (488, 476, 477, 482), (482, 477, 441, 483), (474, 472, 442, 475), (489, 473, 476, 488), (494, 497, 498, 499, 496), (502, 491, 492, 495), (494, 496, 500, 493), (493, 500, 501, 503), (503, 501, 491, 502), (429, 492, 491, 435), (506, 505, 508, 509), (504, 520, 507), (516, 506, 509), (505, 504, 507, 508), (509, 508, 511, 512), (507, 520, 510), (516, 509, 512), (508, 507, 510, 511), (512, 511, 514, 515), (510, 520, 513), (516, 512, 515), (511, 510, 513, 514), (515, 514, 518, 519), (513, 520, 517), (516, 515, 519), (514, 513, 517, 518), (519, 518, 522, 523), (517, 520, 521), (516, 519, 523), (518, 517, 521, 522), (522, 521, 524, 525), (523, 522, 525, 526), (521, 520, 524), (516, 523, 526), (516, 526, 529), (525, 524, 527, 528), (526, 525, 528, 529), (524, 520, 527), (516, 529, 506), (528, 527, 504, 505), (529, 528, 505, 506), (527, 520, 504), (393, 394, 586, 585), (585, 586, 587, 584), (584, 587, 588, 583), (583, 588, 589, 582), (582, 589, 590, 581), (581, 590, 591, 580), (580, 591, 592, 579), (579, 592, 593, 578), (408, 407, 570, 569), (569, 570, 571, 568), (568, 571, 572, 567), (567, 572, 573, 566), (566, 573, 574, 565), (565, 574, 575, 564), (564, 575, 576, 563), (563, 576, 577, 562), (398, 408, 569, 561), (561, 569, 568, 560), (560, 568, 567, 559), (559, 567, 566, 558), (558, 566, 565, 557), (557, 565, 564, 556), (556, 564, 563, 555), (555, 563, 562, 554), (394, 398, 561, 586), (586, 561, 560, 587), (587, 560, 559, 588), (588, 559, 558, 589), (589, 558, 557, 590), (590, 557, 556, 591), (591, 556, 555, 592), (592, 555, 554, 593), (392, 393, 585, 553), (553, 585, 584, 552), (552, 584, 583, 551), (551, 583, 582, 550), (550, 582, 581, 549), (549, 581, 580, 548), (548, 580, 579, 547), (547, 579, 578, 546), (407, 406, 538, 570), (570, 538, 539, 571), (571, 539, 540, 572), (572, 540, 541, 573), (573, 541, 542, 574), (574, 542, 543, 575), (575, 543, 544, 576), (576, 544, 545, 577), (406, 402, 530, 538), (538, 530, 531, 539), (539, 531, 532, 540), (540, 532, 533, 541), (541, 533, 534, 542), (542, 534, 535, 543), (543, 535, 536, 544), (544, 536, 537, 545), (402, 392, 553, 530), (530, 553, 552, 531), (531, 552, 551, 532), (532, 551, 550, 533), (533, 550, 549, 534), (534, 549, 548, 535), (535, 548, 547, 536), (536, 547, 546, 537), (596, 595, 598, 599), (594, 604, 597), (600, 596, 599), (595, 594, 597, 598), (599, 598, 602, 603), (597, 604, 601), (600, 599, 603), (598, 597, 601, 602), (603, 602, 606, 607), (601, 604, 605), (600, 603, 607), (602, 601, 605, 606), (606, 605, 608, 609), (607, 606, 609, 610), (605, 604, 608), (600, 607, 610), (635, 644, 617, 626), (643, 635, 626, 620), (675, 643, 620, 621), (644, 676, 618, 617), (691, 652, 627, 619), (652, 660, 622, 627), (660, 675, 621, 622), (676, 691, 619, 618), (613, 612, 615, 616), (611, 626, 614), (627, 613, 616), (612, 611, 614, 615), (616, 615, 618, 619), (614, 626, 617), (627, 616, 619), (615, 614, 617, 618), (627, 622, 625), (621, 620, 623, 624), (622, 621, 624, 625), (620, 626, 623), (627, 625, 613), (624, 623, 611, 612), (625, 624, 612, 613), (623, 626, 611), (595, 596, 684, 683), (683, 684, 685, 682), (682, 685, 686, 681), (681, 686, 687, 680), (680, 687, 688, 679), (679, 688, 689, 678), (678, 689, 690, 677), (677, 690, 691, 676), (610, 609, 668, 667), (667, 668, 669, 666), (666, 669, 670, 665), (665, 670, 671, 664), (664, 671, 672, 663), (663, 672, 673, 662), (662, 673, 674, 661), (661, 674, 675, 660), (600, 610, 667, 659), (659, 667, 666, 658), (658, 666, 665, 657), (657, 665, 664, 656), (656, 664, 663, 655), (655, 663, 662, 654), (654, 662, 661, 653), (653, 661, 660, 652), (596, 600, 659, 684), (684, 659, 658, 685), (685, 658, 657, 686), (686, 657, 656, 687), (687, 656, 655, 688), (688, 655, 654, 689), (689, 654, 653, 690), (690, 653, 652, 691), (594, 595, 683, 651), (651, 683, 682, 650), (650, 682, 681, 649), (649, 681, 680, 648), (648, 680, 679, 647), (647, 679, 678, 646), (646, 678, 677, 645), (645, 677, 676, 644), (609, 608, 636, 668), (668, 636, 637, 669), (669, 637, 638, 670), (670, 638, 639, 671), (671, 639, 640, 672), (672, 640, 641, 673), (673, 641, 642, 674), (674, 642, 643, 675), (608, 604, 628, 636), (636, 628, 629, 637), (637, 629, 630, 638), (638, 630, 631, 639), (639, 631, 632, 640), (640, 632, 633, 641), (641, 633, 634, 642), (642, 634, 635, 643), (604, 594, 651, 628), (628, 651, 650, 629), (629, 650, 649, 630), (630, 649, 648, 631), (631, 648, 647, 632), (632, 647, 646, 633), (633, 646, 645, 634), (634, 645, 644, 635), (694, 693, 696, 697), (692, 702, 695), (698, 694, 697), (693, 692, 695, 696), (697, 696, 700, 701), (695, 702, 699), (698, 697, 701), (696, 695, 699, 700), (701, 700, 704, 705), (699, 702, 703), (698, 701, 705), (700, 699, 703, 704), (704, 703, 706, 707), (705, 704, 707, 708), (703, 702, 706), (698, 705, 708), (733, 742, 715, 724), (741, 733, 724, 718), (773, 741, 718, 719), (742, 774, 716, 715), (789, 750, 725, 717), (750, 758, 720, 725), (758, 773, 719, 720), (774, 789, 717, 716), (711, 710, 713, 714), (709, 724, 712), (725, 711, 714), (710, 709, 712, 713), (714, 713, 716, 717), (712, 724, 715), (725, 714, 717), (713, 712, 715, 716), (725, 720, 723), (719, 718, 721, 722), (720, 719, 722, 723), (718, 724, 721), (725, 723, 711), (722, 721, 709, 710), (723, 722, 710, 711), (721, 724, 709), (693, 694, 782, 781), (781, 782, 783, 780), (780, 783, 784, 779), (779, 784, 785, 778), (778, 785, 786, 777), (777, 786, 787, 776), (776, 787, 788, 775), (775, 788, 789, 774), (708, 707, 766, 765), (765, 766, 767, 764), (764, 767, 768, 763), (763, 768, 769, 762), (762, 769, 770, 761), (761, 770, 771, 760), (760, 771, 772, 759), (759, 772, 773, 758), (698, 708, 765, 757), (757, 765, 764, 756), (756, 764, 763, 755), (755, 763, 762, 754), (754, 762, 761, 753), (753, 761, 760, 752), (752, 760, 759, 751), (751, 759, 758, 750), (694, 698, 757, 782), (782, 757, 756, 783), (783, 756, 755, 784), (784, 755, 754, 785), (785, 754, 753, 786), (786, 753, 752, 787), (787, 752, 751, 788), (788, 751, 750, 789), (692, 693, 781, 749), (749, 781, 780, 748), (748, 780, 779, 747), (747, 779, 778, 746), (746, 778, 777, 745), (745, 777, 776, 744), (744, 776, 775, 743), (743, 775, 774, 742), (707, 706, 734, 766), (766, 734, 735, 767), (767, 735, 736, 768), (768, 736, 737, 769), (769, 737, 738, 770), (770, 738, 739, 771), (771, 739, 740, 772), (772, 740, 741, 773), (706, 702, 726, 734), (734, 726, 727, 735), (735, 727, 728, 736), (736, 728, 729, 737), (737, 729, 730, 738), (738, 730, 731, 739), (739, 731, 732, 740), (740, 732, 733, 741), (702, 692, 749, 726), (726, 749, 748, 727), (727, 748, 747, 728), (728, 747, 746, 729), (729, 746, 745, 730), (730, 745, 744, 731), (731, 744, 743, 732), (732, 743, 742, 733), (792, 791, 794, 795), (790, 800, 793), (796, 792, 795), (791, 790, 793, 794), (795, 794, 798, 799), (793, 800, 797), (796, 795, 799), (794, 793, 797, 798), (799, 798, 802, 803), (797, 800, 801), (796, 799, 803), (798, 797, 801, 802), (802, 801, 804, 805), (803, 802, 805, 806), (801, 800, 804), (796, 803, 806), (831, 840, 813, 822), (839, 831, 822, 816), (871, 839, 816, 817), (840, 872, 814, 813), (887, 848, 823, 815), (848, 856, 818, 823), (856, 871, 817, 818), (872, 887, 815, 814), (809, 808, 811, 812), (807, 822, 810), (823, 809, 812), (808, 807, 810, 811), (812, 811, 814, 815), (810, 822, 813), (823, 812, 815), (811, 810, 813, 814), (823, 818, 821), (817, 816, 819, 820), (818, 817, 820, 821), (816, 822, 819), (823, 821, 809), (820, 819, 807, 808), (821, 820, 808, 809), (819, 822, 807), (791, 792, 880, 879), (879, 880, 881, 878), (878, 881, 882, 877), (877, 882, 883, 876), (876, 883, 884, 875), (875, 884, 885, 874), (874, 885, 886, 873), (873, 886, 887, 872), (806, 805, 864, 863), (863, 864, 865, 862), (862, 865, 866, 861), (861, 866, 867, 860), (860, 867, 868, 859), (859, 868, 869, 858), (858, 869, 870, 857), (857, 870, 871, 856), (796, 806, 863, 855), (855, 863, 862, 854), (854, 862, 861, 853), (853, 861, 860, 852), (852, 860, 859, 851), (851, 859, 858, 850), (850, 858, 857, 849), (849, 857, 856, 848), (792, 796, 855, 880), (880, 855, 854, 881), (881, 854, 853, 882), (882, 853, 852, 883), (883, 852, 851, 884), (884, 851, 850, 885), (885, 850, 849, 886), (886, 849, 848, 887), (790, 791, 879, 847), (847, 879, 878, 846), (846, 878, 877, 845), (845, 877, 876, 844), (844, 876, 875, 843), (843, 875, 874, 842), (842, 874, 873, 841), (841, 873, 872, 840), (805, 804, 832, 864), (864, 832, 833, 865), (865, 833, 834, 866), (866, 834, 835, 867), (867, 835, 836, 868), (868, 836, 837, 869), (869, 837, 838, 870), (870, 838, 839, 871), (804, 800, 824, 832), (832, 824, 825, 833), (833, 825, 826, 834), (834, 826, 827, 835), (835, 827, 828, 836), (836, 828, 829, 837), (837, 829, 830, 838), (838, 830, 831, 839), (800, 790, 847, 824), (824, 847, 846, 825), (825, 846, 845, 826), (826, 845, 844, 827), (827, 844, 843, 828), (828, 843, 842, 829), (829, 842, 841, 830), (830, 841, 840, 831), (238, 239, 914, 913), (913, 914, 915, 912), (294, 217, 910, 909), (909, 910, 911, 908), (239, 240, 906, 914), (914, 906, 907, 915), (295, 294, 909, 905), (905, 909, 908, 904), (222, 297, 902, 901), (901, 902, 903, 900), (240, 241, 898, 906), (906, 898, 899, 907), (296, 295, 905, 897), (897, 905, 904, 896), (275, 222, 901, 895), (895, 901, 900, 894), (241, 242, 892, 898), (898, 892, 893, 899), (297, 296, 897, 902), (902, 897, 896, 903), (292, 237, 890, 889), (889, 890, 891, 888), (242, 275, 895, 892), (892, 895, 894, 893), (237, 238, 913, 890), (890, 913, 912, 891), (217, 292, 889, 910), (910, 889, 888, 911), (136, 965, 916, 118), (965, 964, 917, 916), (964, 963, 918, 917), (963, 962, 919, 918), (962, 961, 920, 919), (134, 960, 965, 136), (960, 959, 964, 965), (959, 958, 963, 964), (958, 957, 962, 963), (957, 956, 961, 962), (132, 955, 960, 134), (955, 954, 959, 960), (954, 953, 958, 959), (953, 952, 957, 958), (952, 951, 956, 957), (130, 950, 955, 132), (950, 949, 954, 955), (949, 948, 953, 954), (948, 947, 952, 953), (947, 946, 951, 952), (128, 945, 950, 130), (945, 944, 949, 950), (944, 943, 948, 949), (943, 942, 947, 948), (942, 941, 946, 947), (126, 940, 945, 128), (940, 939, 944, 945), (939, 938, 943, 944), (938, 937, 942, 943), (937, 936, 941, 942), (124, 935, 940, 126), (935, 934, 939, 940), (934, 933, 938, 939), (933, 932, 937, 938), (932, 931, 936, 937), (122, 930, 935, 124), (930, 929, 934, 935), (929, 928, 933, 934), (928, 927, 932, 933), (927, 926, 931, 932), (120, 925, 930, 122), (925, 924, 929, 930), (924, 923, 928, 929), (923, 922, 927, 928), (922, 921, 926, 927), (118, 916, 925, 120), (916, 917, 924, 925), (917, 918, 923, 924), (918, 919, 922, 923), (919, 920, 921, 922)])
me_dogmesh.polygons.foreach_set('material_index', [1, 1, 1, 1, 1, 1, 1, 1, 1, 1, 1, 1, 1, 1, 1, 1, 1, 1, 1, 1, 1, 1, 1, 1, 1, 1, 1, 1, 1, 1, 1, 1, 1, 1, 1, 1, 1, 1, 1, 1, 1, 1, 1, 1, 1, 1, 1, 1, 1, 1, 1, 1, 1, 1, 1, 1, 1, 1, 0, 0, 0, 0, 0, 0, 0, 0, 0, 0, 0, 0, 0, 0, 0, 0, 0, 0, 0, 0, 0, 0, 0, 0, 0, 0, 0, 0, 0, 0, 0, 0, 0, 0, 0, 0, 0, 0, 0, 0, 0, 0, 0, 0, 0, 0, 0, 0, 0, 0, 0, 0, 0, 0, 0, 0, 0, 0, 0, 0, 0, 0, 0, 0, 0, 0, 0, 0, 0, 0, 0, 0, 0, 0, 0, 0, 0, 0, 0, 0, 1, 1, 1, 1, 1, 1, 1, 1, 1, 1, 1, 1, 4, 4, 4, 4, 4, 4, 4, 4, 4, 4, 4, 4, 4, 4, 4, 4, 4, 4, 4, 4, 4, 4, 4, 4, 4, 4, 4, 4, 4, 4, 4, 4, 4, 4, 4, 4, 4, 4, 4, 4, 4, 4, 4, 4, 4, 4, 4, 4, 4, 4, 4, 4, 4, 4, 4, 4, 4, 4, 4, 4, 4, 4, 4, 4, 4, 4, 4, 4, 4, 4, 4, 4, 4, 4, 4, 4, 4, 4, 4, 4, 4, 4, 4, 4, 4, 4, 4, 4, 4, 4, 4, 4, 4, 4, 4, 4, 1, 1, 1, 1, 1, 1, 1, 1, 1, 1, 1, 1, 1, 1, 1, 1, 1, 1, 1, 1, 1, 1, 1, 1, 1, 1, 1, 1, 1, 1, 1, 1, 1, 1, 1, 1, 1, 1, 1, 1, 1, 1, 1, 1, 1, 1, 1, 1, 1, 1, 1, 1, 1, 1, 1, 1, 1, 1, 1, 1, 1, 1, 1, 1, 1, 1, 1, 1, 1, 1, 1, 1, 1, 1, 1, 1, 1, 1, 1, 1, 1, 1, 1, 1, 1, 1, 1, 1, 1, 1, 1, 1, 1, 1, 1, 1, 1, 1, 1, 1, 1, 1, 1, 1, 1, 1, 1, 1, 1, 1, 1, 1, 1, 1, 1, 1, 1, 1, 1, 1, 1, 1, 1, 1, 1, 1, 1, 1, 1, 1, 1, 1, 1, 1, 1, 1, 1, 1, 1, 1, 1, 1, 1, 1, 1, 1, 1, 1, 1, 1, 1, 1, 1, 1, 1, 1, 1, 1, 1, 1, 1, 1, 1, 1, 1, 1, 1, 1, 1, 1, 1, 1, 1, 1, 1, 1, 1, 1, 1, 1, 1, 1, 1, 1, 1, 1, 1, 1, 1, 1, 1, 1, 1, 1, 1, 1, 1, 1, 1, 1, 1, 1, 1, 1, 1, 1, 1, 1, 1, 1, 1, 1, 1, 1, 1, 1, 1, 1, 1, 1, 1, 1, 1, 1, 1, 1, 1, 1, 1, 1, 1, 1, 1, 1, 1, 1, 1, 1, 1, 1, 2, 2, 2, 2, 2, 2, 2, 2, 2, 2, 2, 2, 2, 2, 2, 2, 2, 2, 3, 3, 3, 3, 3, 3, 3, 3, 3, 3, 3, 3, 3, 3, 3, 3, 3, 3, 3, 3, 3, 3, 3, 2, 2, 2, 2, 2, 2, 2, 2, 2, 2, 2, 2, 2, 2, 2, 2, 2, 2, 2, 2, 2, 2, 2, 2, 2, 2, 2, 2, 5, 5, 5, 5, 5, 5, 5, 5, 5, 5, 5, 5, 5, 5, 5, 5, 5, 5, 5, 5, 5, 5, 5, 5, 5, 5, 5, 5, 5, 5, 5, 5, 1, 1, 1, 1, 1, 1, 1, 1, 1, 1, 1, 1, 1, 1, 1, 1, 1, 1, 1, 1, 1, 1, 1, 1, 1, 1, 1, 1, 1, 1, 1, 1, 1, 1, 1, 1, 1, 1, 1, 1, 1, 1, 1, 1, 1, 1, 1, 1, 1, 1, 1, 1, 1, 1, 1, 1, 1, 1, 1, 1, 1, 1, 1, 1, 1, 1, 1, 1, 1, 1, 1, 1, 1, 1, 1, 1, 1, 1, 1, 1, 1, 1, 1, 1, 1, 1, 1, 1, 1, 1, 1, 1, 1, 1, 1, 1, 1, 1, 1, 1, 1, 1, 1, 1, 1, 1, 1, 1, 1, 1, 1, 1, 1, 1, 1, 1, 1, 1, 1, 1, 1, 1, 1, 1, 1, 1, 1, 1, 1, 1, 1, 1, 1, 1, 1, 1, 1, 1, 1, 1, 1, 1, 1, 1, 1, 1, 1, 1, 1, 1, 1, 1, 1, 1, 1, 1, 1, 1, 1, 1, 1, 1, 1, 1, 1, 1, 1, 1, 1, 1, 1, 1, 1, 1, 1, 1, 1, 1, 1, 1, 1, 1, 1, 1, 1, 1, 1, 1, 1, 1, 1, 1, 1, 1, 1, 1, 1, 1, 1, 1, 1, 1, 1, 1, 1, 1, 1, 1, 1, 1, 1, 1, 1, 1, 1, 1, 1, 1, 1, 1, 1, 1, 1, 1, 1, 1, 1, 1, 1, 1, 1, 1, 1, 1, 1, 1, 1, 1, 1, 1, 1, 1, 1, 1, 1, 1, 1, 1, 1, 1, 1, 1, 1, 1, 1, 1, 1, 1, 1, 1, 1, 1, 1, 1, 1, 1, 1, 1, 1, 1, 1, 1, 1, 1, 1, 1, 1, 1, 1, 1, 1, 1, 1, 1, 1, 1, 1, 1, 1, 1, 1, 1, 1, 1, 1, 1, 1, 1, 1, 1, 1, 1, 1, 1, 1, 1, 1, 1, 1, 1, 1, 1, 1, 1, 1, 1, 1, 1, 1, 1, 1, 1, 1, 1, 1, 1, 1, 1, 1, 1, 1, 1, 1, 1, 1, 1, 1, 1, 1, 1, 1, 1, 1, 1, 1, 1, 1, 1, 1, 1, 1, 1, 1, 1, 1, 1, 1, 1, 1, 1, 1, 1, 1, 1, 1, 1, 1, 1, 1, 1, 1, 1, 1, 1, 1, 1, 1, 1, 1, 1, 1, 1, 1, 1, 1, 1, 1, 1, 1, 1, 1, 1, 1, 1, 1, 1, 1, 1, 1, 1, 1, 1, 1, 1, 1, 1, 1, 1, 1, 1, 1, 1, 1, 1, 1, 1, 1, 1, 1, 1, 1, 1, 1, 1, 1, 1, 1, 1, 1, 1, 1, 1, 1, 1, 1, 1, 1, 1, 1, 1, 1, 1, 1, 1, 1, 1, 1, 1, 1, 1, 1, 1, 1, 1])
me_dogmesh.materials.append(mat_yellow01)
me_dogmesh.materials.append(mat_yellow02)
me_dogmesh.materials.append(mat_yellow03)
me_dogmesh.materials.append(mat_pink)
me_dogmesh.materials.append(mat_black)
me_dogmesh.materials.append(mat_white)
me_dogmesh.use_remesh_preserve_volume = False
me_dogmesh.use_remesh_preserve_attributes = False
me_dogmesh.use_mirror_x = True
me_dogmesh.use_paint_bone_selection = False
me_dogmesh.use_paint_mask = True
me_dogmesh.update()
arm_armature = bpy.data.armatures.new('Armature')  # bones are not reproduced

# ---- objects
ob_dog = bpy.data.objects.new('Dog', arm_armature)
ob_dogmesh = bpy.data.objects.new('DogMesh', me_dogmesh)

# ---- transforms, parenting, visibility, modifiers, constraints
ob_dog.location = (0.0, 0.0, 0.0)
ob_dog.scale = (1.392, 1.392, 1.392)
ob_dog.hide_viewport = True
ob_dog.display_type = 'WIRE'
ob_dog.show_in_front = True
ob_dog.lineart.crease_threshold = 0.0
ob_dogmesh.parent = ob_dog
ob_dogmesh.matrix_parent_inverse = Matrix(((0.7182, 0.0, 0.0, 0.0), (0.0, 0.7182, 0.0, 0.0), (0.0, 0.0, 0.7182, 0.0), (0.0, 0.0, 0.0, 1.0)))
ob_dogmesh.location = (0.0, 0.0, 0.0)
ob_dogmesh.lineart.crease_threshold = 0.0
ob_dogmesh.use_mesh_mirror_x = True
_vg = ob_dogmesh.vertex_groups.new(name='F-Leg-Head.R')
for _i, _w in zip([392, 393, 394, 395, 396, 397, 398, 399, 400, 401, 402, 403, 404, 405, 406, 407, 408], [0.008958, 0.01826, 0.004715, 0.07749, 0.1567, 0.07475, 0.01166, 0.1845, 0.998, 0.1759, 0.01699, 0.07985, 0.1593, 0.07395, 0.009438, 0.01991, 0.006055]): _vg.add([_i], _w, 'REPLACE')
_vg = ob_dogmesh.vertex_groups.new(name='F-Leg-BendyBone.R')
for _i, _w in zip([216, 217, 218, 219, 220, 221, 222, 223, 224, 225, 226, 227, 228, 229, 230, 231, 232, 233, 234, 235, 236, 237, 238, 239, 240, 241, 242, 243, 244, 245, 246, 247, 248, 249, 250, 251, 252, 253, 254, 255, 256, 257, 258, 259, 260, 261, 262, 263, 264, 265, 266, 267, 268, 269, 270, 271, 272, 273, 274, 275, 276, 277, 278, 279, 280, 281, 282, 283, 284, 285, 286, 287, 288, 289, 290, 291, 292, 293, 294, 295, 296, 297, 298, 299, 300, 301, 302, 303, 304, 305, 306, 307, 308, 309, 310, 311, 312, 313, 314, 315, 392, 393, 394, 395, 396, 397, 398, 399, 400, 401, 402, 403, 404, 405, 406, 407, 408, 409, 410, 411, 412, 413, 414, 415, 416, 417, 418, 419, 420, 421, 422, 423, 424, 425, 530, 531, 532, 533, 534, 535, 536, 537, 538, 539, 540, 541, 542, 543, 544, 545, 546, 547, 548, 549, 550, 551, 552, 553, 554, 555, 556, 557, 558, 559, 560, 561, 562, 563, 564, 565, 566, 567, 568, 569, 570, 571, 572, 573, 574, 575, 576, 577, 578, 579, 580, 581, 582, 583, 584, 585, 586, 587, 588, 589, 590, 591, 592, 593, 888, 889, 890, 891, 892, 893, 894, 895, 896, 897, 898, 899, 900, 901, 902, 903, 904, 905, 906, 907, 908, 909, 910, 911, 912, 913, 914, 915], [0.0, 0.0, 0.0, 0.0, 0.0, 0.0, 0.0, 0.0, 0.0, 0.0, 0.0, 0.0, 0.0, 0.0, 0.0, 0.0, 0.0, 0.0, 0.0, 0.0, 0.0, 0.0, 0.0, 0.0, 0.0, 0.0, 0.0, 0.0, 0.0, 0.0, 0.0, 0.0, 0.0, 0.0, 0.0, 0.0, 0.0, 0.0, 0.0, 0.0, 0.0, 0.0, 0.0, 0.0, 0.0, 0.0, 0.0, 0.0, 0.0, 0.0, 0.0, 0.0, 0.0, 0.0, 0.0, 0.0, 0.0, 0.0, 0.0, 0.0, 0.0, 0.0, 0.0, 0.0, 0.0, 0.0, 0.0, 0.0, 0.0, 0.0, 0.0, 0.0, 0.0, 0.0, 0.0, 0.0, 0.0, 0.0, 0.0, 0.0, 0.0, 0.0, 0.0, 0.0, 0.0, 0.0, 0.0, 0.0, 0.0, 0.0, 0.0, 0.0, 0.0, 0.0, 0.0, 0.0, 0.0, 0.0, 0.0, 0.0, 1.0, 1.0, 1.0, 1.0, 1.0, 1.0, 1.0, 1.0, 1.0, 1.0, 1.0, 1.0, 1.0, 1.0, 1.0, 1.0, 1.0, 0.0, 0.0, 0.0, 0.0, 0.0, 0.0, 0.0, 0.0, 0.0, 0.0, 0.06646, 0.0, 0.0, 0.0, 0.0, 0.0, 0.0, 1.0, 1.0, 1.0, 1.0, 1.0, 1.0, 1.0, 0.8112, 1.0, 1.0, 1.0, 1.0, 1.0, 1.0, 1.0, 0.8943, 0.7414, 1.0, 1.0, 1.0, 1.0, 1.0, 1.0, 1.0, 0.8108, 1.0, 1.0, 1.0, 1.0, 1.0, 1.0, 1.0, 0.894, 1.0, 1.0, 1.0, 1.0, 1.0, 1.0, 1.0, 1.0, 1.0, 1.0, 1.0, 1.0, 1.0, 1.0, 0.926, 0.7376, 1.0, 1.0, 1.0, 1.0, 1.0, 1.0, 1.0, 1.0, 1.0, 1.0, 1.0, 1.0, 1.0, 1.0, 0.7408, 0.0, 0.0, 0.0, 0.0, 0.0, 0.0, 0.0, 0.0, 0.0, 0.0, 0.0, 0.0, 0.0, 0.0, 0.0, 0.0, 0.0, 0.0, 0.0, 0.0, 0.0, 0.0, 0.0, 0.0, 0.0, 0.0, 0.0, 0.0]): _vg.add([_i], _w, 'REPLACE')
_vg = ob_dogmesh.vertex_groups.new(name='F-Leg-Tail.R')
for _i, _w in zip([409, 410, 411, 412, 413, 414, 415, 416, 417, 418, 419, 420, 421, 422, 423, 424, 425], [0.1666, 0.9248, 0.1598, 0.07084, 0.1442, 0.06598, 0.006364, 0.0142, 0.0007143, 0.004852, 0.01425, 0.0002627, 0.07033, 0.146, 0.0674, 0.012, 0.006064]): _vg.add([_i], _w, 'REPLACE')
_vg = ob_dogmesh.vertex_groups.new(name='Tail-Tail')
_vg = ob_dogmesh.vertex_groups.new(name='Ear-Head.R')
for _i, _w in zip([428, 429, 434, 435, 436, 437, 438, 491, 492, 493, 495, 501, 502, 503], [0.7033, 0.9237, 0.1272, 0.8589, 0.6882, 0.2109, 0.06399, 0.8573, 0.9169, 0.06287, 0.5238, 0.127, 0.655, 0.2047]): _vg.add([_i], _w, 'REPLACE')
_vg = ob_dogmesh.vertex_groups.new(name='Ear-BendyBone.R')
for _i, _w in zip([426, 427, 428, 429, 430, 431, 432, 433, 434, 435, 436, 437, 438, 491, 492, 493, 494, 495, 496, 497, 498, 499, 500, 501, 502, 503], [0.9961, 0.9793, 0.1261, 0.0561, 0.9758, 0.992, 0.9985, 0.9988, 0.8711, 0.1355, 0.2515, 0.7695, 0.9298, 0.1352, 0.05533, 0.9297, 0.9757, 0.1221, 0.9962, 0.9916, 0.9978, 0.9991, 0.9792, 0.871, 0.2508, 0.7693]): _vg.add([_i], _w, 'REPLACE')
_vg = ob_dogmesh.vertex_groups.new(name='Ear-Tail.R')
_vg = ob_dogmesh.vertex_groups.new(name='Tongue-Head')
_vg = ob_dogmesh.vertex_groups.new(name='Tongue-BendyBone')
for _i, _w in zip([443, 444, 445, 446, 447, 448, 449, 450, 451, 452, 453, 454, 455, 456, 457, 458, 459, 460, 461, 462, 463, 464, 465, 466, 467, 468], [0.9962, 0.9863, 0.2161, 0.6173, 0.9963, 0.999, 0.9991, 0.9985, 0.9455, 0.7824, 0.666, 0.9316, 0.9854, 0.8165, 0.3186, 0.9885, 0.9969, 0.2707, 0.9964, 0.9993, 0.9998, 0.9988, 0.9874, 0.9517, 0.8056, 0.952]): _vg.add([_i], _w, 'REPLACE')
_vg = ob_dogmesh.vertex_groups.new(name='Tongue-Tail')
_vg = ob_dogmesh.vertex_groups.new(name='Spine.00')
for _i, _w in zip([42, 43, 44, 46, 47, 48, 49, 216, 217, 218, 219, 220, 221, 222, 223, 224, 225, 226, 227, 228, 229, 230, 231, 232, 233, 234, 235, 236, 237, 238, 239, 240, 241, 242, 243, 244, 245, 246, 247, 248, 249, 250, 251, 252, 253, 254, 255, 256, 257, 258, 259, 260, 261, 262, 263, 264, 265, 266, 267, 268, 269, 270, 271, 272, 273, 274, 275, 276, 277, 278, 279, 280, 281, 282, 283, 284, 285, 286, 287, 288, 289, 290, 291, 292, 293, 294, 295, 296, 297, 298, 299, 300, 301, 302, 303, 304, 305, 306, 307, 308, 309, 310, 311, 312, 313, 314, 315, 333, 334, 335, 336, 337, 338, 339, 340, 341, 342, 343, 344, 345, 346, 347, 348, 349, 351, 353, 354, 355, 356, 357, 358, 360, 361, 363, 364, 366, 367, 369, 370, 372, 373, 375, 376, 377, 378, 379, 380, 381, 382, 383, 384, 385, 386, 387, 388, 389, 390, 391, 595, 596, 611, 612, 613, 614, 615, 616, 617, 618, 619, 620, 621, 622, 623, 624, 625, 626, 627, 629, 630, 631, 632, 633, 634, 635, 637, 638, 639, 640, 641, 642, 643, 644, 645, 646, 647, 648, 649, 650, 651, 652, 653, 654, 655, 656, 657, 658, 659, 660, 661, 662, 663, 664, 665, 666, 667, 669, 670, 671, 672, 673, 674, 675, 676, 677, 678, 679, 680, 681, 682, 683, 684, 685, 686, 687, 688, 689, 690, 691, 805, 806, 807, 808, 809, 810, 811, 812, 813, 814, 815, 816, 817, 818, 819, 820, 821, 822, 823, 825, 826, 827, 828, 829, 830, 831, 832, 833, 834, 835, 836, 837, 838, 839, 840, 841, 842, 843, 844, 845, 846, 848, 849, 850, 851, 852, 853, 854, 855, 856, 857, 858, 859, 860, 861, 862, 863, 864, 865, 866, 867, 868, 869, 870, 871, 872, 873, 874, 875, 876, 877, 878, 880, 881, 882, 883, 884, 885, 886, 887, 888, 889, 890, 891, 892, 893, 894, 895, 896, 897, 898, 899, 900, 901, 902, 903, 904, 905, 906, 907, 908, 909, 910, 911, 912, 913, 914, 915], [0.1617, 0.1418, 0.149, 0.01088, 0.09457, 0.1073, 0.03184, 0.4833, 0.0, 0.3168, 0.4576, 1.0, 1.0, 6.912e-20, 1.0, 1.0, 0.6876, 0.502, 1.0, 1.0, 1.0, 0.9993, 0.999, 0.5009, 1.0, 1.0, 1.0, 0.9993, 0.0, 0.0, 0.0, 2.07e-14, 1.555e-17, 7.047e-20, 0.999, 0.4892, 0.0003467, 0.001937, 0.05606, 0.05567, 0.03106, 0.0, 1.0, 1.0, 3.071e-10, 3.843e-31, 1.835e-26, 2.677e-08, 0.0009751, 0.0, 1.0, 1.0, 4.213e-18, 0.0, 0.0, 5.885e-13, 5.706e-08, 0.0, 0.6131, 0.2359, 4.205e-18, 0.0, 0.0, 5.853e-13, 5.688e-08, 0.0, 1.138e-20, 0.305, 3.055e-10, 1.554e-31, 1.822e-26, 2.662e-08, 0.0009668, 0.0, 0.346, 0.4865, 0.0003442, 0.001918, 0.05553, 0.0552, 0.03084, 0.0, 0.4896, 0.0, 0.4896, 0.0, 0.0, 2.05e-14, 1.543e-17, 0.4832, 0.3168, 0.4896, 0.4896, 0.4865, 0.3582, 0.2732, 0.2729, 0.2724, 0.2729, 0.2729, 0.2729, 0.2726, 0.262, 0.2199, 0.1225, 0.3969, 0.2727, 0.08804, 0.237, 0.3648, 0.6677, 1.0, 0.9385, 0.4224, 1.0, 1.0, 1.0, 0.07453, 0.7075, 1.0, 0.9505, 0.1884, 0.284, 0.3842, 0.0003994, 0.08232, 0.08597, 0.06473, 0.05674, 0.07315, 0.05502, 0.04208, 0.01981, 0.05323, 0.03243, 0.04923, 0.02545, 0.03892, 0.01669, 0.03687, 0.01533, 0.6626, 0.2821, 0.1901, 1.0, 1.0, 1.0, 0.1661, 1.0, 1.0, 1.0, 0.4177, 1.0, 1.0, 1.0, 0.5889, 0.2771, 0.1883, 0.0, 0.0, 1.0, 1.0, 1.0, 1.0, 1.0, 0.9396, 0.5334, 0.631, 0.4422, 0.5338, 0.6319, 0.4424, 1.0, 1.0, 0.9402, 0.3976, 0.4049, 0.0, 0.0, 0.0, 0.0, 0.0, 0.0, 0.008374, 0.0, 0.0, 0.0, 0.0, 0.0, 0.0, 0.01261, 0.01222, 0.0, 0.0, 0.0, 0.0, 0.0, 0.0, 0.0, 0.003741, 0.0, 0.0, 0.0, 0.0, 0.0, 0.0, 0.0, 0.01119, 0.0, 0.0, 0.0, 0.0, 0.0, 0.0, 0.0, 0.0, 0.0, 0.0, 0.0, 0.0, 0.0, 0.02714, 0.02623, 0.0, 0.0, 0.0, 0.0, 0.0, 0.0, 0.0, 0.0, 0.0, 0.0, 0.0, 0.0, 0.0, 0.0, 0.01083, 0.0, 0.0, 1.0, 1.0, 1.0, 1.0, 1.0, 0.9402, 0.5338, 0.6319, 0.4424, 0.5334, 0.631, 0.4422, 1.0, 1.0, 0.9396, 0.3976, 0.4049, 0.0, 0.0, 0.0, 0.0, 0.0, 0.0, 0.008374, 0.0, 0.0, 0.0, 0.0, 0.0, 0.0, 0.0, 0.01222, 0.01261, 0.0, 0.0, 0.0, 0.0, 0.0, 0.0, 0.003741, 0.0, 0.0, 0.0, 0.0, 0.0, 0.0, 0.0, 0.01083, 0.0, 0.0, 0.0, 0.0, 0.0, 0.0, 0.0, 0.0, 0.0, 0.0, 0.0, 0.0, 0.0, 0.0, 0.02623, 0.02714, 0.0, 0.0, 0.0, 0.0, 0.0, 0.0, 0.0, 0.0, 0.0, 0.0, 0.0, 0.0, 0.0, 0.01119, 0.0, 0.0, 0.0, 0.0, 0.0, 0.0, 0.0, 0.0, 0.0, 0.0, 0.0, 0.0, 0.0, 0.0, 0.0, 0.0, 0.0, 0.0, 0.0, 0.0, 0.0, 0.0, 0.0, 0.0, 0.0, 0.0, 0.0, 0.0]): _vg.add([_i], _w, 'REPLACE')
_vg = ob_dogmesh.vertex_groups.new(name='Spine.01')
for _i, _w in zip([216, 217, 218, 219, 220, 221, 222, 223, 224, 225, 226, 227, 228, 229, 230, 231, 232, 233, 234, 235, 236, 237, 238, 239, 240, 241, 242, 243, 244, 245, 246, 247, 248, 249, 250, 251, 252, 253, 254, 255, 256, 257, 258, 259, 260, 261, 262, 263, 264, 265, 266, 267, 268, 269, 270, 271, 272, 273, 274, 275, 276, 277, 278, 279, 280, 281, 282, 283, 284, 285, 286, 287, 288, 289, 290, 291, 292, 293, 294, 295, 296, 297, 298, 299, 300, 301, 302, 303, 304, 305, 306, 307, 308, 309, 310, 311, 312, 313, 314, 315, 888, 889, 890, 891, 892, 893, 894, 895, 896, 897, 898, 899, 900, 901, 902, 903, 904, 905, 906, 907, 908, 909, 910, 911, 912, 913, 914, 915], [0.1313, 0.9312, 0.1568, 0.0859, 0.004078, 0.0, 0.9312, 0.0, 0.004753, 0.02939, 0.03128, 0.0, 0.0, 0.0, 0.0, 0.008118, 0.03128, 0.0, 0.0, 0.0, 0.0, 0.9312, 0.9312, 0.9312, 0.9312, 0.9312, 0.9312, 0.008118, 0.0859, 0.1705, 0.08778, 0.1375, 0.1375, 0.1375, 0.07333, 0.004078, 0.0, 0.06875, 0.01774, 0.00257, 0.004488, 0.05493, 0.095, 0.0, 0.004753, 0.009742, 0.0, 0.0, 0.0, 0.0005129, 0.1231, 0.02939, 1.0, 0.009742, 0.0, 0.0, 0.0, 0.0005129, 0.1231, 0.9467, 1.0, 0.06875, 0.01774, 0.00257, 0.004488, 0.05493, 0.095, 0.1375, 0.1375, 0.1714, 0.08778, 0.1375, 0.1375, 0.1375, 0.07333, 0.1375, 0.9312, 0.1256, 0.9312, 0.9312, 0.9312, 0.9312, 0.1313, 0.1584, 0.1256, 0.1375, 0.1375, 0.1375, 1.0, 1.0, 1.0, 1.0, 1.0, 1.0, 1.0, 1.0, 1.0, 1.0, 1.0, 0.9462, 1.0, 0.9773, 0.9496, 1.0, 0.981, 1.0, 1.0, 0.9961, 1.0, 0.9312, 0.9312, 0.9998, 1.0, 0.981, 0.9312, 0.9998, 1.0, 0.9312, 0.9312, 1.0, 1.0, 0.9312, 0.9496, 1.0, 1.0, 0.9312, 0.9312, 1.0]): _vg.add([_i], _w, 'REPLACE')
_vg = ob_dogmesh.vertex_groups.new(name='Sping.02')
for _i, _w in zip([118, 119, 120, 121, 122, 123, 124, 125, 126, 128, 130, 132, 133, 134, 135, 136, 137, 217, 218, 222, 237, 238, 239, 240, 241, 242, 245, 246, 247, 248, 249, 250, 253, 254, 255, 256, 257, 258, 261, 262, 263, 264, 265, 266, 268, 269, 270, 271, 272, 273, 274, 275, 276, 277, 278, 279, 280, 281, 282, 283, 285, 286, 287, 288, 289, 290, 292, 294, 295, 296, 297, 299, 303, 304, 305, 306, 307, 308, 309, 310, 311, 312, 313, 314, 315, 409, 410, 411, 412, 413, 414, 415, 416, 417, 418, 419, 420, 421, 422, 423, 424, 425, 537, 545, 546, 554, 562, 577, 578, 593, 709, 710, 711, 712, 713, 714, 715, 716, 717, 718, 719, 720, 721, 722, 723, 724, 725, 733, 741, 742, 750, 758, 773, 774, 789, 888, 889, 890, 891, 892, 893, 894, 895, 896, 897, 898, 899, 900, 901, 902, 903, 904, 905, 906, 907, 908, 909, 910, 911, 912, 913, 914, 915, 916, 917, 918, 919, 920, 921, 922, 923, 924, 925, 926, 927, 928, 929, 930, 931, 932, 933, 934, 935, 936, 937, 938, 939, 940, 941, 942, 943, 944, 945, 946, 947, 948, 949, 950, 951, 952, 953, 954, 955, 956, 957, 958, 959, 960, 961, 962, 963, 964, 965], [1.0, 0.0813, 1.0, 0.08487, 1.0, 0.05182, 1.0, 0.003478, 1.0, 1.0, 1.0, 1.0, 0.005268, 1.0, 0.05321, 1.0, 0.0855, 0.784, 0.0, 0.7133, 0.784, 0.6898, 0.6685, 0.6706, 0.6928, 0.7133, 1.0, 1.0, 1.0, 1.0, 1.0, 0.924, 1.0, 1.0, 1.0, 1.0, 1.0, 1.0, 1.0, 1.0, 1.0, 1.0, 1.0, 1.0, 0.0, 1.0, 1.0, 1.0, 1.0, 1.0, 1.0, 0.6219, 0.0, 1.0, 1.0, 1.0, 1.0, 1.0, 1.0, 0.0, 1.0, 1.0, 1.0, 1.0, 1.0, 0.924, 0.7869, 0.6898, 0.6685, 0.6706, 0.6928, 0.0, 0.0, 0.0, 0.0, 0.0, 0.0, 0.0, 0.0, 0.0, 0.0, 0.0, 0.0, 0.0, 0.0, 1.0, 1.0, 1.0, 1.0, 1.0, 1.0, 0.4462, 0.6228, 0.3342, 0.4462, 0.6228, 0.3342, 1.0, 1.0, 1.0, 0.3499, 0.2694, 0.00798, 0.01025, 0.01025, 0.02252, 0.03129, 0.02232, 0.02232, 0.03129, 1.0, 1.0, 1.0, 1.0, 1.0, 1.0, 0.4462, 0.6228, 0.3342, 0.4462, 0.6228, 0.3342, 1.0, 1.0, 1.0, 0.3499, 0.2694, 0.00798, 0.01025, 0.01025, 0.02252, 0.03129, 0.02232, 0.02232, 0.03129, 0.0, 0.1671, 0.1944, 0.0, 0.2006, 0.0, 0.0, 0.1816, 0.0, 0.2019, 0.2037, 0.0, 0.0, 0.2006, 0.2037, 0.0, 0.0, 0.2019, 0.2019, 0.0, 0.0, 0.2029, 0.1944, 0.0, 0.0, 0.2029, 0.2019, 0.0, 0.8469, 0.6938, 0.5407, 0.3875, 0.2344, 0.2374, 0.3899, 0.5424, 0.695, 0.8475, 0.2099, 0.3679, 0.5259, 0.6839, 0.842, 0.1696, 0.3357, 0.5017, 0.6678, 0.8339, 0.1667, 0.3333, 0.5, 0.6667, 0.8333, 0.1667, 0.3333, 0.5, 0.6667, 0.8333, 0.1667, 0.3333, 0.5, 0.6667, 0.8333, 0.1711, 0.3368, 0.5026, 0.6684, 0.8342, 0.211, 0.3688, 0.5266, 0.6844, 0.8422, 0.2379, 0.3903, 0.5428, 0.6952, 0.8476]): _vg.add([_i], _w, 'REPLACE')
_vg = ob_dogmesh.vertex_groups.new(name='B-Leg-Head.R')
_vg = ob_dogmesh.vertex_groups.new(name='B-Leg-BendyBone.R')
for _i, _w in zip([126, 130, 132, 216, 217, 218, 219, 220, 221, 222, 223, 224, 225, 226, 227, 228, 229, 230, 231, 232, 233, 234, 235, 236, 237, 238, 239, 240, 241, 242, 243, 244, 245, 246, 247, 248, 249, 250, 251, 252, 253, 254, 255, 256, 257, 258, 259, 260, 261, 262, 263, 264, 265, 266, 267, 268, 269, 270, 271, 272, 273, 274, 275, 276, 277, 278, 279, 280, 281, 282, 283, 284, 285, 286, 287, 288, 289, 290, 291, 292, 293, 294, 295, 296, 297, 298, 299, 300, 301, 302, 303, 304, 305, 306, 307, 308, 309, 310, 311, 312, 313, 314, 315, 594, 595, 596, 597, 598, 599, 600, 601, 602, 603, 604, 605, 606, 607, 608, 609, 610, 611, 612, 613, 614, 615, 616, 617, 618, 619, 620, 621, 622, 623, 624, 625, 626, 627, 628, 629, 630, 631, 632, 633, 634, 635, 636, 637, 638, 639, 640, 641, 642, 643, 644, 645, 646, 647, 648, 649, 650, 651, 652, 653, 654, 655, 656, 657, 658, 659, 660, 661, 662, 663, 664, 665, 666, 667, 668, 669, 670, 671, 672, 673, 674, 675, 676, 677, 678, 679, 680, 681, 682, 683, 684, 685, 686, 687, 688, 689, 690, 691, 888, 889, 890, 891, 892, 893, 894, 895, 896, 897, 898, 899, 900, 901, 902, 903, 904, 905, 906, 907, 908, 909, 910, 911, 912, 913, 914, 915, 936, 937, 938, 939, 940, 946, 947, 948, 949, 950, 951, 952, 953, 954, 955], [0.006318, 0.05748, 0.3396, 0.0, 0.0, 0.0, 0.0, 0.0, 0.0, 0.0, 0.0, 0.0, 0.0, 0.0, 0.0, 0.0, 0.0, 0.0, 0.0, 0.0, 0.0, 0.0, 0.0, 0.0, 0.0, 0.0, 0.0, 0.0, 0.0, 0.0, 0.0, 0.0, 0.0, 0.0, 0.0, 0.0, 0.0, 0.0, 0.0, 0.0, 0.0, 0.0, 0.0, 0.0003907, 0.0, 0.0, 0.0, 0.0, 0.0, 0.0, 0.0, 0.0, 0.0, 0.0, 0.0, 0.0, 0.0, 0.0, 0.0, 0.0, 0.0, 0.0, 0.0, 0.0, 0.0, 0.0, 0.0, 0.0, 0.0, 0.0, 0.0, 0.0, 0.0, 0.0, 0.0, 0.2199, 0.0, 0.0, 0.0, 0.0, 0.0, 0.0, 0.0, 0.0, 0.0, 0.0, 0.0, 0.0, 0.0, 0.0, 0.0, 0.0, 0.0, 0.0, 0.0, 0.0, 0.0, 0.0, 0.0, 0.0, 0.0, 0.0, 0.0, 1.0, 1.0, 1.0, 1.0, 1.0, 1.0, 1.0, 1.0, 1.0, 1.0, 1.0, 1.0, 1.0, 1.0, 1.0, 1.0, 1.0, 0.0, 0.0, 0.0, 0.0, 0.0, 0.0, 0.06529, 0.0, 0.0, 0.06529, 0.0, 0.0, 0.0, 0.0, 0.0, 0.1636, 0.06079, 1.0, 1.0, 1.0, 1.0, 1.0, 1.0, 1.0, 0.8401, 1.0, 1.0, 1.0, 1.0, 1.0, 1.0, 1.0, 0.8221, 0.8221, 1.0, 1.0, 1.0, 1.0, 1.0, 1.0, 1.0, 0.7744, 1.0, 1.0, 1.0, 1.0, 1.0, 1.0, 1.0, 0.7685, 1.0, 1.0, 1.0, 1.0, 1.0, 1.0, 1.0, 1.0, 1.0, 1.0, 1.0, 1.0, 1.0, 1.0, 0.78, 0.78, 1.0, 1.0, 1.0, 1.0, 1.0, 1.0, 1.0, 1.0, 1.0, 1.0, 1.0, 1.0, 1.0, 1.0, 0.7685, 0.0, 0.0, 0.0, 0.0, 0.0, 0.0, 0.0, 0.0, 0.0, 0.0, 0.0, 0.0, 0.0, 0.0, 0.0, 0.0, 0.0, 0.0, 0.0, 0.0, 0.0, 0.0, 0.0, 0.0, 0.0, 0.0, 0.0, 0.0, 0.001053, 0.002106, 0.003159, 0.004212, 0.005265, 0.009581, 0.01916, 0.02874, 0.03832, 0.0479, 0.05659, 0.1132, 0.1698, 0.2264, 0.283]): _vg.add([_i], _w, 'REPLACE')
_vg = ob_dogmesh.vertex_groups.new(name='B-Leg-Tail.R')
for _i, _w in zip([611, 612, 613, 614, 615, 616, 617, 618, 619, 620, 621, 622, 623, 624, 625, 626, 627], [0.1679, 0.9326, 0.1615, 0.07109, 0.1457, 0.06731, 0.004341, 0.01755, 0.005604, 0.004682, 0.01484, 0.001747, 0.07076, 0.1473, 0.06831, 0.01117, 0.01061]): _vg.add([_i], _w, 'REPLACE')
_vg = ob_dogmesh.vertex_groups.new(name='Tail-Head')
for _i, _w in zip([42, 43, 44, 45, 46, 47, 48, 49, 216, 217, 218, 219, 220, 221, 222, 223, 224, 225, 226, 227, 228, 229, 230, 231, 232, 233, 234, 235, 236, 237, 238, 239, 240, 241, 242, 243, 244, 245, 246, 247, 248, 249, 250, 251, 252, 253, 254, 255, 256, 257, 258, 259, 260, 261, 262, 263, 264, 265, 266, 267, 268, 269, 270, 271, 272, 273, 274, 275, 276, 277, 278, 279, 280, 281, 282, 283, 284, 285, 286, 287, 288, 289, 290, 291, 292, 293, 294, 295, 296, 297, 298, 299, 300, 301, 302, 303, 304, 305, 306, 307, 308, 309, 310, 311, 312, 313, 314, 315, 333, 334, 335, 336, 337, 338, 339, 340, 341, 342, 343, 344, 345, 346, 347, 348, 349, 351, 352, 353, 354, 355, 356, 357, 358, 359, 360, 361, 362, 363, 364, 365, 366, 367, 368, 369, 370, 371, 372, 373, 374, 375, 376, 377, 378, 379, 380, 381, 382, 383, 384, 385, 386, 387, 388, 389, 390, 391, 888, 889, 890, 891, 892, 893, 894, 895, 896, 897, 898, 899, 900, 901, 902, 903, 904, 905, 906, 907, 908, 909, 910, 911, 912, 913, 914, 915], [0.1158, 0.1315, 0.1109, 0.09384, 0.1031, 0.1438, 0.108, 0.0752, 0.0, 0.0, 0.0, 0.0, 0.0, 0.0, 0.0, 0.0, 0.0, 0.0, 0.0, 0.0, 0.0, 0.0, 0.0, 0.0, 0.0, 0.0, 0.0, 0.0, 0.0, 0.0, 0.0, 0.0, 0.0, 0.0, 0.0, 0.0, 0.0, 0.0, 0.0, 0.0, 0.0, 0.0, 0.0, 0.0, 0.0, 0.0, 0.0, 0.0, 0.0, 0.0, 0.0, 0.0, 0.0, 0.0, 0.0, 0.0, 0.0, 0.0, 0.0, 0.0, 0.0, 0.0, 0.0, 0.0, 0.0, 0.0, 0.0, 0.0, 0.0, 0.0, 0.0, 0.0, 0.0, 0.0, 0.0, 0.0, 0.0, 0.0, 0.0, 0.0, 0.0, 0.0, 0.0, 0.0, 0.0, 0.0, 0.0, 0.0, 0.0, 0.0, 0.0, 0.0, 0.0, 0.0, 0.0, 0.0, 0.0, 0.0, 0.0, 0.0, 0.0, 0.0, 0.0, 0.0, 0.0, 0.0, 0.0, 0.0, 0.7393, 0.438, 0.2751, 0.5826, 0.3895, 0.2203, 0.2045, 0.5008, 0.3173, 0.06204, 0.7548, 0.465, 0.3166, 0.1847, 0.4429, 0.2995, 0.2179, 0.1121, 0.09282, 0.4264, 0.3848, 0.3036, 0.3099, 0.4067, 0.2788, 0.05739, 0.2268, 0.1711, 0.09638, 0.256, 0.1974, 0.09651, 0.2605, 0.1986, 0.09228, 0.2284, 0.1712, 0.09407, 0.2186, 0.1639, 0.09472, 0.6506, 0.7424, 0.7137, 0.5446, 0.4117, 0.3145, 0.7243, 0.459, 0.04049, 0.1554, 0.7752, 0.5485, 0.1962, 0.2494, 0.7991, 0.7827, 0.732, 0.0, 0.0, 0.0, 0.0, 0.0, 0.0, 0.0, 0.0, 0.0, 0.0, 0.0, 0.0, 0.0, 0.0, 0.0, 0.0, 0.0, 0.0, 0.0, 0.0, 0.0, 0.0, 0.0, 0.0, 0.0, 0.0, 0.0, 0.0]): _vg.add([_i], _w, 'REPLACE')
_vg = ob_dogmesh.vertex_groups.new(name='Tail-BendyBone')
for _i, _w in zip([42, 43, 44, 45, 46, 47, 48, 49, 316, 317, 318, 319, 320, 321, 322, 323, 324, 325, 326, 327, 328, 329, 330, 331, 332, 333, 334, 335, 336, 337, 338, 339, 340, 341, 342, 343, 344, 345, 346, 347, 348, 349, 350, 351, 352, 353, 354, 355, 356, 357, 358, 359, 360, 361, 362, 363, 364, 365, 366, 367, 368, 369, 370, 371, 372, 373, 374, 375, 376, 377, 378, 379, 380, 381, 382, 385, 386, 388, 389, 390, 391], [0.7225, 0.7267, 0.7401, 0.8854, 0.8664, 0.7616, 0.7847, 0.8839, 0.9741, 0.9641, 0.9864, 0.9912, 0.9883, 0.9709, 0.9619, 0.9615, 0.9727, 0.9643, 0.9631, 0.987, 0.9914, 0.988, 0.991, 0.998, 0.9946, 0.1727, 0.325, 0.3602, 0.2085, 0.2448, 0.2362, 0.3731, 0.2318, 0.2095, 0.06852, 0.1707, 0.2863, 0.293, 0.2597, 0.3687, 0.4165, 0.398, 0.9889, 0.8627, 0.8881, 0.4913, 0.5292, 0.6316, 0.6334, 0.5202, 0.6662, 0.931, 0.7271, 0.794, 0.8839, 0.6908, 0.7614, 0.8833, 0.6899, 0.7637, 0.8897, 0.7272, 0.7954, 0.8874, 0.738, 0.8034, 0.8863, 0.154, 0.1132, 0.114, 0.09929, 0.06725, 0.04988, 0.1121, 0.0664, 0.09429, 0.06377, 0.03413, 0.07921, 0.07771, 0.09753]): _vg.add([_i], _w, 'REPLACE')
_vg = ob_dogmesh.vertex_groups.new(name='Neck')
for _i, _w in zip([0, 1, 2, 3, 4, 5, 6, 7, 8, 9, 10, 11, 12, 13, 14, 15, 16, 17, 18, 19, 20, 21, 22, 23, 24, 25, 26, 27, 28, 29, 30, 31, 32, 33, 34, 35, 37, 38, 39, 40, 41, 118, 119, 120, 121, 122, 123, 124, 125, 126, 127, 128, 129, 130, 131, 132, 133, 134, 135, 136, 137, 217, 220, 222, 237, 238, 239, 240, 241, 242, 245, 246, 247, 248, 249, 250, 251, 253, 254, 255, 256, 257, 258, 261, 262, 263, 264, 265, 266, 268, 269, 270, 271, 272, 273, 274, 275, 277, 278, 279, 280, 281, 282, 283, 284, 285, 286, 287, 288, 289, 290, 291, 292, 293, 294, 295, 296, 297, 300, 301, 302, 303, 305, 306, 307, 308, 309, 310, 311, 312, 313, 315, 888, 889, 890, 891, 892, 893, 894, 895, 896, 897, 898, 899, 900, 901, 902, 903, 904, 905, 906, 907, 908, 909, 910, 911, 912, 913, 914, 915, 916, 917, 918, 919, 920, 921, 922, 923, 924, 925, 926, 927, 928, 929, 930, 931, 932, 933, 934, 935, 936, 937, 938, 939, 940, 941, 942, 943, 944, 945, 946, 947, 948, 949, 950, 951, 952, 953, 954, 955, 956, 957, 958, 959, 960, 961, 962, 963, 964, 965], [0.2182, 0.4126, 0.5853, 0.6286, 0.2049, 0.3309, 0.4307, 0.498, 0.1696, 0.2531, 0.3197, 0.4019, 0.1255, 0.1774, 0.2077, 0.3296, 0.2131, 0.4087, 0.5826, 0.6272, 0.1931, 0.3228, 0.4256, 0.4955, 0.1472, 0.2409, 0.3131, 0.399, 0.08388, 0.1638, 0.202, 0.3275, 0.07921, 0.1139, 0.003889, 0.2862, 0.48, 0.1804, 0.4818, 0.8744, 0.8062, 0.001151, 0.7379, 0.07077, 0.6801, 0.2121, 0.6489, 0.4739, 0.3698, 0.373, 0.4775, 0.4196, 0.4931, 0.3736, 0.4763, 0.4739, 0.3703, 0.2191, 0.6413, 0.07268, 0.6764, 0.2241, 0.0009805, 0.05533, 0.2242, 0.2017, 0.1689, 0.1418, 0.1075, 0.0554, 0.3106, 0.3321, 0.2752, 0.2122, 0.1424, 0.03126, 0.0009318, 0.3987, 0.5133, 0.3929, 0.2828, 0.1784, 0.03834, 0.4723, 0.8357, 0.5119, 0.3379, 0.2068, 0.07681, 0.02689, 0.4724, 0.837, 0.5122, 0.3381, 0.207, 0.07722, 0.05335, 0.3988, 0.5138, 0.3932, 0.283, 0.1787, 0.04101, 0.007616, 0.02026, 0.3106, 0.3323, 0.2753, 0.2123, 0.1425, 0.03104, 0.01796, 0.2325, 0.005436, 0.2016, 0.1687, 0.1418, 0.1074, 0.005717, 0.01817, 0.02036, 0.007587, 0.01131, 0.02819, 0.04927, 0.04757, 0.02692, 0.01137, 0.0277, 0.04897, 0.04743, 0.02049, 0.03619, 0.09811, 0.1011, 0.04418, 0.05695, 0.04936, 0.04048, 0.05154, 0.06524, 0.09991, 0.08345, 0.0636, 0.0493, 0.0569, 0.0834, 0.06352, 0.05956, 0.09922, 0.1, 0.06541, 0.05399, 0.1028, 0.1008, 0.04391, 0.05423, 0.1032, 0.09951, 0.05984, 0.1239, 0.2467, 0.3695, 0.4923, 0.6151, 0.5785, 0.477, 0.3754, 0.2739, 0.1723, 0.5761, 0.5033, 0.4305, 0.3577, 0.2849, 0.3871, 0.4045, 0.4218, 0.4392, 0.4566, 0.46, 0.4426, 0.4252, 0.4078, 0.3904, 0.4808, 0.4686, 0.4564, 0.4441, 0.4319, 0.4592, 0.4421, 0.425, 0.4079, 0.3908, 0.3876, 0.4048, 0.4221, 0.4394, 0.4566, 0.571, 0.5006, 0.4302, 0.3599, 0.2895, 0.5758, 0.4752, 0.3745, 0.2739, 0.1733]): _vg.add([_i], _w, 'REPLACE')
_vg = ob_dogmesh.vertex_groups.new(name='Head')
for _i, _w in zip([0, 1, 2, 3, 4, 5, 6, 7, 8, 9, 10, 11, 12, 13, 14, 15, 16, 17, 18, 19, 20, 21, 22, 23, 24, 25, 26, 27, 28, 29, 30, 31, 32, 33, 34, 35, 36, 37, 38, 39, 40, 41, 101, 102, 103, 104, 105, 106, 107, 108, 109, 110, 111, 112, 113, 114, 115, 116, 119, 121, 123, 124, 125, 126, 127, 128, 129, 130, 131, 132, 133, 135, 137, 138, 139, 140, 141, 142, 143, 144, 145, 146, 147, 148, 149, 150, 151, 152, 153, 154, 155, 156, 157, 158, 159, 160, 161, 162, 163, 164, 165, 166, 167, 168, 169, 170, 171, 172, 173, 174, 175, 176, 177, 178, 179, 180, 181, 182, 183, 184, 185, 186, 187, 188, 189, 428, 429, 434, 435, 436, 437, 439, 440, 441, 473, 476, 477, 479, 481, 482, 483, 488, 489, 491, 492, 495, 501, 502, 503, 916, 917, 918, 919, 920, 921, 922, 923, 924, 925, 926, 927, 928, 929, 930, 931, 932, 933, 934, 935, 936, 937, 938, 939, 940, 941, 942, 943, 944, 945, 946, 947, 948, 949, 950, 951, 952, 953, 954, 955, 956, 957, 958, 959, 960, 961, 962, 963, 964, 965], [1.0, 1.0, 1.0, 1.0, 1.0, 1.0, 1.0, 1.0, 1.0, 1.0, 1.0, 1.0, 1.0, 1.0, 1.0, 1.0, 1.0, 1.0, 1.0, 1.0, 1.0, 1.0, 1.0, 1.0, 1.0, 1.0, 1.0, 1.0, 1.0, 1.0, 1.0, 1.0, 1.0, 1.0, 1.0, 1.0, 1.0, 1.0, 1.0, 1.0, 1.0, 1.0, 0.27, 0.7098, 0.3003, 0.1179, 0.2152, 0.1697, 0.02179, 0.04988, 0.07354, 0.0199, 0.05008, 0.07572, 0.1158, 0.2155, 0.176, 0.01083, 1.0, 1.0, 1.0, 0.005657, 1.0, 0.01311, 1.0, 0.004087, 1.0, 0.01373, 1.0, 0.006881, 1.0, 1.0, 1.0, 1.0, 1.0, 1.0, 1.0, 1.0, 1.0, 1.0, 1.0, 1.0, 1.0, 1.0, 1.0, 1.0, 1.0, 1.0, 1.0, 1.0, 1.0, 1.0, 1.0, 1.0, 1.0, 1.0, 1.0, 1.0, 1.0, 1.0, 1.0, 1.0, 1.0, 1.0, 1.0, 1.0, 1.0, 1.0, 1.0, 1.0, 1.0, 1.0, 1.0, 1.0, 1.0, 1.0, 1.0, 1.0, 1.0, 1.0, 1.0, 1.0, 1.0, 1.0, 1.0, 1.0, 1.0, 0.2883, 0.8612, 0.9088, 0.4192, 0.4425, 1.0, 0.4384, 1.0, 1.0, 0.9313, 0.2883, 0.8612, 0.9088, 0.4192, 1.0, 1.0, 1.0, 1.0, 1.0, 0.4425, 0.9313, 0.4384, 0.03013, 0.06025, 0.09038, 0.3281, 0.8494, 0.9474, 0.3641, 0.1175, 0.07836, 0.03918, 0.9904, 0.3995, 0.1497, 0.09977, 0.04989, 1.0, 0.6042, 0.3046, 0.2049, 0.1053, 1.0, 0.5465, 0.2632, 0.1798, 0.09646, 1.0, 0.5353, 0.2525, 0.1697, 0.08688, 1.0, 0.5471, 0.2637, 0.1804, 0.09706, 1.0, 0.6037, 0.3045, 0.2053, 0.1061, 0.9955, 0.4036, 0.1527, 0.1018, 0.05091, 0.9499, 0.3661, 0.119, 0.07936, 0.03968]): _vg.add([_i], _w, 'REPLACE')
_vg = ob_dogmesh.vertex_groups.new(name='Jaw-Top')
for _i, _w in zip([0, 1, 2, 3, 4, 5, 6, 7, 8, 9, 10, 11, 12, 13, 14, 15, 16, 17, 18, 19, 20, 21, 22, 23, 24, 25, 26, 27, 28, 29, 30, 31, 32, 33, 34, 35, 36, 37, 38, 39, 40, 41, 84, 85, 86, 87, 88, 89, 90, 91, 92, 93, 94, 95, 96, 97, 98, 99, 100, 101, 102, 103, 104, 105, 106, 107, 108, 109, 110, 111, 112, 113, 114, 115, 116, 117, 190, 191, 192, 193, 194, 195, 196, 197, 198, 199, 200, 201, 202, 203, 204, 205, 206, 207, 208, 209, 210, 211, 212, 213, 214, 215, 504, 505, 506, 507, 508, 509, 510, 511, 512, 513, 514, 515, 516, 517, 518, 519, 520, 521, 522, 523, 524, 525, 526, 527, 528, 529], [0.0, 0.0, 0.0, 0.0, 0.0, 0.0, 0.0, 0.0, 0.0, 0.0, 0.0, 0.0, 0.0, 0.0, 0.0, 0.0, 0.0, 0.0, 0.0, 0.0, 0.0, 0.0, 0.0, 0.0, 0.0, 0.0, 0.0, 0.0, 0.0, 0.0, 0.0, 0.0, 0.0, 0.0, 0.0, 0.0, 0.0, 0.0, 0.0, 0.0, 0.0, 0.0, 1.0, 1.0, 1.0, 1.0, 1.0, 1.0, 1.0, 1.0, 1.0, 1.0, 1.0, 1.0, 1.0, 1.0, 1.0, 1.0, 1.0, 1.0, 1.0, 1.0, 1.0, 1.0, 1.0, 1.0, 1.0, 1.0, 1.0, 1.0, 1.0, 1.0, 1.0, 1.0, 1.0, 1.0, 1.0, 1.0, 1.0, 1.0, 1.0, 1.0, 1.0, 1.0, 1.0, 1.0, 1.0, 1.0, 1.0, 1.0, 1.0, 1.0, 1.0, 1.0, 1.0, 1.0, 1.0, 1.0, 1.0, 1.0, 1.0, 1.0, 1.0, 1.0, 1.0, 1.0, 1.0, 1.0, 1.0, 1.0, 1.0, 1.0, 1.0, 1.0, 1.0, 1.0, 1.0, 1.0, 1.0, 1.0, 1.0, 1.0, 1.0, 1.0, 1.0, 1.0, 1.0, 1.0]): _vg.add([_i], _w, 'REPLACE')
_vg = ob_dogmesh.vertex_groups.new(name='Jaw-Bottom')
for _i, _w in zip([50, 51, 52, 53, 54, 55, 56, 57, 58, 59, 60, 61, 62, 63, 64, 65, 66, 67, 68, 69, 70, 71, 72, 73, 74, 75, 76, 77, 78, 79, 80, 81, 82, 83, 84, 85, 86, 87, 88, 89, 90, 91, 92, 93, 94, 95, 96, 97, 98, 99, 100, 101, 102, 103, 104, 105, 106, 107, 108, 109, 110, 111, 112, 113, 114, 115, 116, 117, 445, 446, 451, 452, 453, 454, 456, 457, 460, 466, 467, 468], [1.0, 1.0, 1.0, 1.0, 1.0, 1.0, 1.0, 1.0, 1.0, 1.0, 1.0, 1.0, 1.0, 1.0, 1.0, 1.0, 1.0, 1.0, 1.0, 1.0, 1.0, 1.0, 1.0, 1.0, 1.0, 1.0, 1.0, 1.0, 1.0, 1.0, 1.0, 1.0, 1.0, 1.0, 0.0, 0.0, 0.0, 0.0, 0.0, 0.0, 0.0, 0.0, 0.0, 0.0, 0.0, 0.0, 0.0, 0.0, 0.0, 0.0, 0.0, 0.0, 0.0, 0.0, 0.0, 0.0, 0.0, 0.0, 0.0, 0.0, 0.0, 0.0, 0.0, 0.0, 0.0, 0.0, 0.0, 0.0, 0.7839, 0.3827, 0.05449, 0.2176, 0.334, 0.06842, 0.1835, 0.6814, 0.7293, 0.04665, 0.1944, 0.04596]): _vg.add([_i], _w, 'REPLACE')
_vg = ob_dogmesh.vertex_groups.new(name='F-Leg-Head.L')
for _i, _w in zip([692, 693, 694, 695, 696, 697, 698, 699, 700, 701, 702, 703, 704, 705, 706, 707, 708], [0.009885, 0.01994, 0.005709, 0.07825, 0.1593, 0.07561, 0.01171, 0.1844, 0.998, 0.176, 0.01694, 0.079, 0.1567, 0.07318, 0.008448, 0.01824, 0.005124]): _vg.add([_i], _w, 'REPLACE')
_vg = ob_dogmesh.vertex_groups.new(name='F-Leg-BendyBone.L')
for _i, _w in zip([216, 217, 218, 219, 220, 221, 222, 223, 224, 225, 226, 227, 228, 229, 230, 231, 232, 233, 234, 235, 236, 237, 238, 239, 240, 241, 242, 243, 244, 245, 246, 247, 248, 249, 250, 251, 252, 253, 254, 255, 256, 257, 258, 259, 260, 261, 262, 263, 264, 265, 266, 267, 268, 269, 270, 271, 272, 273, 274, 275, 276, 277, 278, 279, 280, 281, 282, 283, 284, 285, 286, 287, 288, 289, 290, 291, 292, 293, 294, 295, 296, 297, 298, 299, 300, 301, 302, 303, 304, 305, 306, 307, 308, 309, 310, 311, 312, 313, 314, 315, 692, 693, 694, 695, 696, 697, 698, 699, 700, 701, 702, 703, 704, 705, 706, 707, 708, 709, 710, 711, 712, 713, 714, 715, 716, 717, 718, 719, 720, 721, 722, 723, 724, 725, 726, 727, 728, 729, 730, 731, 732, 733, 734, 735, 736, 737, 738, 739, 740, 741, 742, 743, 744, 745, 746, 747, 748, 749, 750, 751, 752, 753, 754, 755, 756, 757, 758, 759, 760, 761, 762, 763, 764, 765, 766, 767, 768, 769, 770, 771, 772, 773, 774, 775, 776, 777, 778, 779, 780, 781, 782, 783, 784, 785, 786, 787, 788, 789, 888, 889, 890, 891, 892, 893, 894, 895, 896, 897, 898, 899, 900, 901, 902, 903, 904, 905, 906, 907, 908, 909, 910, 911, 912, 913, 914, 915], [0.0, 0.0, 0.0, 0.0, 0.0, 0.0, 0.0, 0.0, 0.0, 0.0, 0.0, 0.0, 0.0, 0.0, 0.0, 0.0, 0.0, 0.0, 0.0, 0.0, 0.0, 0.0, 0.0, 0.0, 0.0, 0.0, 0.0, 0.0, 0.0, 0.0, 0.0, 0.0, 0.0, 0.0, 0.0, 0.0, 0.0, 0.0, 0.0, 0.0, 0.0, 0.0, 0.0, 0.0, 0.0, 0.0, 0.0, 0.0, 0.0, 0.0, 0.0, 0.0, 0.0, 0.0, 0.0, 0.0, 0.0, 0.0, 0.0, 0.0, 0.0, 0.0, 0.0, 0.0, 0.0, 0.0, 0.0, 0.0, 0.0, 0.0, 0.0, 0.0, 0.0, 0.0, 0.0, 0.0, 0.0, 0.0, 0.0, 0.0, 0.0, 0.0, 0.0, 0.0, 0.0, 0.0, 0.0, 0.0, 0.0, 0.0, 0.0, 0.0, 0.0, 0.0, 0.0, 0.0, 0.0, 0.0, 0.0, 0.0, 1.0, 1.0, 1.0, 1.0, 1.0, 1.0, 1.0, 1.0, 1.0, 1.0, 1.0, 1.0, 1.0, 1.0, 1.0, 1.0, 1.0, 0.0, 0.0, 0.0, 0.0, 0.0, 0.0, 0.0, 0.06646, 0.0, 0.0, 0.0, 0.0, 0.0, 0.0, 0.0, 0.0, 0.0, 1.0, 1.0, 1.0, 1.0, 1.0, 1.0, 1.0, 0.8112, 1.0, 1.0, 1.0, 1.0, 1.0, 1.0, 1.0, 0.7414, 0.8943, 1.0, 1.0, 1.0, 1.0, 1.0, 1.0, 1.0, 0.8108, 1.0, 1.0, 1.0, 1.0, 1.0, 1.0, 1.0, 0.7408, 1.0, 1.0, 1.0, 1.0, 1.0, 1.0, 1.0, 1.0, 1.0, 1.0, 1.0, 1.0, 1.0, 1.0, 0.7376, 0.926, 1.0, 1.0, 1.0, 1.0, 1.0, 1.0, 1.0, 1.0, 1.0, 1.0, 1.0, 1.0, 1.0, 1.0, 0.894, 0.0, 0.0, 0.0, 0.0, 0.0, 0.0, 0.0, 0.0, 0.0, 0.0, 0.0, 0.0, 0.0, 0.0, 0.0, 0.0, 0.0, 0.0, 0.0, 0.0, 0.0, 0.0, 0.0, 0.0, 0.0, 0.0, 0.0, 0.0]): _vg.add([_i], _w, 'REPLACE')
_vg = ob_dogmesh.vertex_groups.new(name='F-Leg-Tail.L')
for _i, _w in zip([709, 710, 711, 712, 713, 714, 715, 716, 717, 718, 719, 720, 721, 722, 723, 724, 725], [0.1667, 0.9248, 0.1597, 0.07115, 0.146, 0.06653, 0.004124, 0.01423, 0.0008967, 0.007256, 0.01425, 2.064e-05, 0.0701, 0.1443, 0.06677, 0.01206, 0.006022]): _vg.add([_i], _w, 'REPLACE')
_vg = ob_dogmesh.vertex_groups.new(name='B-Leg-Head.L')
_vg = ob_dogmesh.vertex_groups.new(name='B-Leg-BendyBone.L')
for _i, _w in zip([216, 217, 218, 219, 220, 221, 222, 223, 224, 225, 226, 227, 228, 229, 230, 231, 232, 233, 234, 235, 236, 237, 238, 239, 240, 241, 242, 243, 244, 245, 246, 247, 248, 249, 250, 251, 252, 253, 254, 255, 256, 257, 258, 259, 260, 261, 262, 263, 264, 265, 266, 267, 268, 269, 270, 271, 272, 273, 274, 275, 276, 277, 278, 279, 280, 281, 282, 283, 284, 285, 286, 287, 288, 289, 290, 291, 292, 293, 294, 295, 296, 297, 298, 299, 300, 301, 302, 303, 304, 305, 306, 307, 308, 309, 310, 311, 312, 313, 314, 315, 790, 791, 792, 793, 794, 795, 796, 797, 798, 799, 800, 801, 802, 803, 804, 805, 806, 807, 808, 809, 810, 811, 812, 813, 814, 815, 816, 817, 818, 819, 820, 821, 822, 823, 824, 825, 826, 827, 828, 829, 830, 831, 832, 833, 834, 835, 836, 837, 838, 839, 840, 841, 842, 843, 844, 845, 846, 847, 848, 849, 850, 851, 852, 853, 854, 855, 856, 857, 858, 859, 860, 861, 862, 863, 864, 865, 866, 867, 868, 869, 870, 871, 872, 873, 874, 875, 876, 877, 878, 879, 880, 881, 882, 883, 884, 885, 886, 887, 888, 889, 890, 891, 892, 893, 894, 895, 896, 897, 898, 899, 900, 901, 902, 903, 904, 905, 906, 907, 908, 909, 910, 911, 912, 913, 914, 915], [0.0, 0.0, 0.0, 0.0, 0.0, 0.0, 0.0, 0.0, 0.0, 0.0, 0.0, 0.0, 0.0, 0.0, 0.0, 0.0, 0.0, 0.0, 0.0, 0.0, 0.0, 0.0, 0.0, 0.0, 0.0, 0.0, 0.0, 0.0, 0.0, 0.0, 0.0, 0.0, 0.0, 0.0, 0.0, 0.0, 0.0, 0.0, 0.0, 0.0, 0.0, 0.0, 0.0, 0.0, 0.0, 0.0, 0.0, 0.0, 0.0, 0.0, 0.0, 0.0, 0.0, 0.0, 0.0, 0.0, 0.0, 0.0, 0.0, 0.0, 0.0, 0.0, 0.0, 0.0, 0.0, 0.0, 0.0, 0.0, 0.0, 0.0, 0.0, 0.0, 0.0, 0.0, 0.0, 0.0, 0.0, 0.0, 0.0, 0.0, 0.0, 0.0, 0.0, 0.0, 0.0, 0.0, 0.0, 0.0, 0.0, 0.0, 0.0, 0.0, 0.0, 0.0, 0.0, 0.0, 0.0, 0.0, 0.0, 0.0, 1.0, 1.0, 1.0, 1.0, 1.0, 1.0, 1.0, 1.0, 1.0, 1.0, 1.0, 1.0, 1.0, 1.0, 1.0, 1.0, 1.0, 0.0, 0.0, 0.0, 0.0, 0.0, 0.0, 0.06529, 0.0, 0.0, 0.06529, 0.0, 0.0, 0.0, 0.0, 0.0, 0.1636, 0.06079, 1.0, 1.0, 1.0, 1.0, 1.0, 1.0, 1.0, 0.8401, 1.0, 1.0, 1.0, 1.0, 1.0, 1.0, 1.0, 0.8221, 0.8221, 1.0, 1.0, 1.0, 1.0, 1.0, 1.0, 1.0, 0.7744, 1.0, 1.0, 1.0, 1.0, 1.0, 1.0, 1.0, 0.7685, 1.0, 1.0, 1.0, 1.0, 1.0, 1.0, 1.0, 1.0, 1.0, 1.0, 1.0, 1.0, 1.0, 1.0, 0.78, 0.78, 1.0, 1.0, 1.0, 1.0, 1.0, 1.0, 1.0, 1.0, 1.0, 1.0, 1.0, 1.0, 1.0, 1.0, 0.7685, 0.0, 0.0, 0.0, 0.0, 0.0, 0.0, 0.0, 0.0, 0.0, 0.0, 0.0, 0.0, 0.0, 0.0, 0.0, 0.0, 0.0, 0.0, 0.0, 0.0, 0.0, 0.0, 0.0, 0.0, 0.0, 0.0, 0.0, 0.0]): _vg.add([_i], _w, 'REPLACE')
_vg = ob_dogmesh.vertex_groups.new(name='B-Leg-Tail.L')
for _i, _w in zip([807, 808, 809, 810, 811, 812, 813, 814, 815, 816, 817, 818, 819, 820, 821, 822, 823], [0.1679, 0.9326, 0.1614, 0.0716, 0.1473, 0.06744, 0.003958, 0.01482, 0.002403, 0.005139, 0.01755, 0.004768, 0.07033, 0.1457, 0.0681, 0.01122, 0.01054]): _vg.add([_i], _w, 'REPLACE')
_vg = ob_dogmesh.vertex_groups.new(name='Ear-Head.L')
for _i, _w in zip([439, 440, 441, 442, 473, 476, 477, 479, 480, 481, 482, 483, 488, 489], [0.12, 0.7978, 0.2229, 0.06773, 0.4308, 0.8057, 0.7242, 0.1239, 0.06809, 0.8346, 0.7301, 0.2242, 0.8267, 0.7686]): _vg.add([_i], _w, 'REPLACE')
_vg = ob_dogmesh.vertex_groups.new(name='Ear-BendyBone.L')
for _i, _w in zip([439, 440, 441, 442, 469, 470, 471, 472, 473, 474, 475, 476, 477, 478, 479, 480, 481, 482, 483, 484, 485, 486, 487, 488, 489, 490], [0.8709, 0.1344, 0.7701, 0.9302, 0.9911, 0.9979, 0.9992, 0.9766, 0.04855, 0.9958, 0.9792, 0.1321, 0.2533, 0.9792, 0.8711, 0.93, 0.1349, 0.2528, 0.77, 0.9902, 0.9981, 0.9993, 0.9959, 0.1297, 0.05137, 0.9761]): _vg.add([_i], _w, 'REPLACE')
_vg = ob_dogmesh.vertex_groups.new(name='Ear-Tail.L')
_m = ob_dogmesh.modifiers.new('Armature', 'ARMATURE')
_m.object = ob_dog

# ---- collection membership
col_collection_1.objects.link(ob_dog)
col_collection_1.objects.link(ob_dogmesh)

# ---- scene / render settings (as saved in the file)
scene.frame_start = 1; scene.frame_end = 250; scene.frame_set(0)
scene.render.engine = 'BLENDER_EEVEE_NEXT'
scene.render.resolution_percentage = 50
scene.render.dither_intensity = 0.0
scene.cycles.use_denoising = False
scene.cycles.samples = 128
scene.cycles.sampling_pattern = 'TABULATED_SOBOL'
scene.cycles.use_adaptive_sampling = False
scene.cycles.use_light_tree = False
scene.cycles.blur_glossy = 0.0
scene.cycles.sample_clamp_indirect = 0.0
scene.view_settings.view_transform = 'Standard'
bpy.context.view_layer.update()

# ---- added for rendering (the .blend has no active camera): camera
cam_auto = bpy.data.cameras.new('AutoCamera')
cam_auto.lens = 50.0
cam_auto.sensor_width = 36.0
cam_auto.clip_end = 1000.0
ob_auto_camera = bpy.data.objects.new('AutoCamera', cam_auto)
scene.collection.objects.link(ob_auto_camera)
ob_auto_camera.location = (7.41182, -8.9487, 7.82958)
ob_auto_camera.rotation_euler = (1.09748, -7.21219e-08, 0.694738)
scene.camera = ob_auto_camera
bpy.context.view_layer.update()

